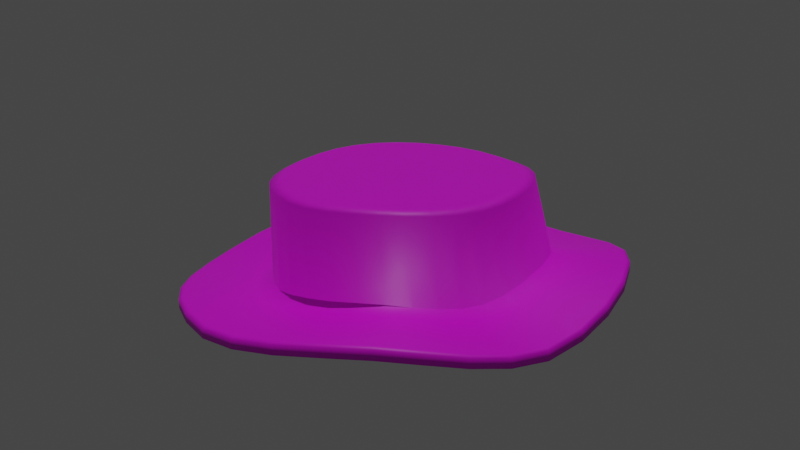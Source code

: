 # Source: plague_hat.blend  (saved by Blender 2.91.10; exported with 4.5.12 LTS)
import bpy
from mathutils import Matrix  # noqa: F401  (used for matrix-valued properties, if any)

bpy.ops.wm.read_factory_settings(use_empty=True)
scene = bpy.context.scene
scene.name = 'Scene'

# ---- collections
col_collection = bpy.data.collections.new('Collection'); scene.collection.children.link(col_collection)

# ---- images (referenced by path relative to the original .blend; pixels are not part of the script)
import os
ASSET_DIR = os.environ.get("B2B_ASSET_DIR", "")  # directory of the original .blend (textures are referenced by path, not embedded)
HERE = os.path.dirname(os.path.abspath(__file__))  # packed textures are extracted next to this script under _unpacked/

def load_image(name, relpath, width, height, colorspace="sRGB"):
    """Load a texture the original file referenced (path relative to the .blend, or extracted next to this script)."""
    p = next((c for c in (os.path.join(HERE, relpath), os.path.join(ASSET_DIR, relpath)) if relpath and os.path.exists(c)), "")
    if p:
        img = bpy.data.images.load(p, check_existing=True)
        img.name = name
    else:  # same state as the original file: an image datablock whose file is absent (Cycles renders it pink)
        img = bpy.data.images.new(name, width, height)
        img.source = "FILE"
        img.filepath = "//" + (relpath or name)
    img.colorspace_settings.name = colorspace
    return img
img_hatplaguetexture_png = load_image('HatPlagueTexture.png', 'textures/HatPlagueTexture.png', 1024, 1024, 'sRGB')

# ---- materials (node trees are filled in below, after node groups)
mat_plaguehatmaterial = bpy.data.materials.new('PlagueHatMaterial')

# ---- material node trees
mat_plaguehatmaterial.use_nodes = True; mat_plaguehatmaterial.node_tree.nodes.clear()
_N = mat_plaguehatmaterial.node_tree.nodes; _L = mat_plaguehatmaterial.node_tree.links
n0 = _N.new('ShaderNodeOutputMaterial'); n0.name = 'Material Output'; n0.location = (300, 300)
n1 = _N.new('ShaderNodeBsdfPrincipled'); n1.name = 'Principled BSDF'; n1.location = (10, 300)
n1.distribution = 'GGX'
n1.subsurface_method = 'BURLEY'
n1.inputs[3].default_value = 1.45
n1.inputs[27].default_value = (0.0, 0.0, 0.0, 1.0)
n1.inputs[28].default_value = 1.0
n2 = _N.new('ShaderNodeTexImage'); n2.name = 'Image Texture'; n2.location = (-280, 280)
n3 = _N.new('ShaderNodeTexImage'); n3.name = 'Image Texture.001'; n3.location = (-280, 280)
n3.image = img_hatplaguetexture_png
_L.new(n1.outputs[0], n0.inputs[0])
_L.new(n3.outputs[0], n1.inputs[0])
n0.is_active_output = True

# ---- world
world_world = bpy.data.worlds.new('World'); scene.world = world_world
world_world.use_nodes = True; world_world.node_tree.nodes.clear()
_N = world_world.node_tree.nodes; _L = world_world.node_tree.links
n0 = _N.new('ShaderNodeOutputWorld'); n0.name = 'World Output'; n0.location = (300, 300)
n1 = _N.new('ShaderNodeBackground'); n1.name = 'Background'; n1.location = (10, 300)
n1.inputs[0].default_value = (0.05088, 0.05088, 0.05088, 1.0)
_L.new(n1.outputs[0], n0.inputs[0])
n0.is_active_output = True
world_world.color = (0.05088, 0.05088, 0.05088)
world_world.use_sun_shadow = False
world_world.sun_shadow_jitter_overblur = 0.0

# ---- cameras
cam_camera = bpy.data.cameras.new('Camera')
cam_camera.clip_end = 100.0
cam_camera.ortho_scale = 7.314

# ---- lights
light_sun = bpy.data.lights.new('Sun', 'SUN')
light_sun.transmission_factor = 0.0
light_sun.energy = 1.0
light_sun.shadow_soft_size = 0.125

# ---- meshes
me_cylinder = bpy.data.meshes.new('Cylinder')
me_cylinder.from_pydata([(-0.0319, 1.229, -0.3798), (0.01179, 1.777, -0.316), (0.3481, 1.739, -0.2857), (0.1745, 1.205, -0.3671), (0.6696, 1.629, -0.313), (0.387, 1.104, -0.3878), (0.9649, 1.455, -0.3775), (0.595, 0.9388, -0.4351), (1.224, 1.228, -0.4471), (0.7591, 0.7791, -0.4751), (1.439, 0.9641, -0.4879), (0.8911, 0.6136, -0.4915), (1.607, 0.689, -0.4558), (0.9929, 0.438, -0.4795), (1.717, 0.401, -0.3967), (1.059, 0.2539, -0.4481), (1.762, 0.09764, -0.3415), (1.085, 0.06147, -0.4226), (1.734, -0.2248, -0.3173), (1.052, -0.1421, -0.4115), (1.63, -0.5641, -0.3415), (0.9429, -0.3569, -0.4342), (1.459, -0.8971, -0.3967), (0.8189, -0.5617, -0.4728), (1.232, -1.196, -0.4558), (0.6809, -0.7425, -0.5046), (0.9619, -1.435, -0.4946), (0.5496, -0.8856, -0.5267), (0.6617, -1.598, -0.5037), (0.4026, -0.9867, -0.541), (0.3367, -1.702, -0.5304), (0.1937, -1.051, -0.5538), (-0.001627, -1.744, -0.571), (-0.01888, -1.077, -0.5766), (-0.3399, -1.718, -0.6089), (-0.2268, -1.06, -0.5941), (-0.6646, -1.624, -0.6256), (-0.4209, -1.0, -0.5998), (-0.9608, -1.46, -0.607), (-0.5873, -0.8994, -0.5846), (-1.193, -1.238, -0.5457), (-0.724, -0.7636, -0.5499), (-1.358, -0.9688, -0.466), (-0.8392, -0.5945, -0.5081), (-1.471, -0.6655, -0.4025), (-0.9622, -0.3909, -0.4722), (-1.549, -0.3408, -0.3828), (-1.066, -0.1933, -0.4434), (-1.602, -0.002927, -0.3987), (-1.107, 0.005757, -0.4415), (-1.614, 0.3355, -0.4345), (-1.08, 0.2026, -0.4566), (-1.563, 0.661, -0.4726), (-0.9891, 0.3972, -0.4829), (-1.434, 0.9607, -0.497), (-0.8778, 0.6006, -0.5137), (-1.222, 1.227, -0.5008), (-0.746, 0.7779, -0.5263), (-0.9569, 1.453, -0.4962), (-0.5812, 0.9249, -0.5119), (-0.6543, 1.628, -0.4517), (-0.3983, 1.047, -0.4776), (-0.3268, 1.738, -0.3821), (-0.2226, 1.169, -0.4224), (0.01178, 1.777, -0.2392), (0.01235, 1.746, -0.2251), (0.342, 1.708, -0.1947), (0.348, 1.739, -0.2083), (0.6573, 1.6, -0.2221), (0.6696, 1.629, -0.2362), (0.9469, 1.429, -0.2863), (0.965, 1.455, -0.3013), (1.201, 1.205, -0.356), (1.224, 1.228, -0.3715), (1.412, 0.9464, -0.3967), (1.439, 0.9642, -0.4125), (1.576, 0.6777, -0.3649), (1.607, 0.6894, -0.3802), (1.685, 0.396, -0.3057), (1.718, 0.4017, -0.3207), (1.729, 0.099, -0.2507), (1.762, 0.09858, -0.265), (1.701, -0.2169, -0.2265), (1.734, -0.2236, -0.2404), (1.6, -0.55, -0.2507), (1.631, -0.5632, -0.265), (1.432, -0.8771, -0.3057), (1.459, -0.8964, -0.3207), (1.209, -1.171, -0.3649), (1.232, -1.195, -0.3802), (0.9436, -1.406, -0.4048), (0.9619, -1.434, -0.4194), (0.6489, -1.568, -0.4159), (0.6617, -1.598, -0.4289), (0.3301, -1.67, -0.4434), (0.3367, -1.702, -0.4558), (-0.001665, -1.711, -0.4841), (-0.001643, -1.744, -0.4968), (-0.3334, -1.686, -0.5219), (-0.3399, -1.719, -0.535), (-0.652, -1.593, -0.5386), (-0.6647, -1.624, -0.552), (-0.9414, -1.433, -0.5192), (-0.9605, -1.461, -0.5328), (-1.167, -1.215, -0.457), (-1.192, -1.238, -0.4706), (-1.328, -0.9508, -0.3774), (-1.357, -0.969, -0.3906), (-1.439, -0.6529, -0.3138), (-1.47, -0.6655, -0.3269), (-1.515, -0.3343, -0.2935), (-1.548, -0.3408, -0.3069), (-1.568, -0.003158, -0.3091), (-1.601, -0.002947, -0.323), (-1.58, 0.329, -0.3448), (-1.613, 0.3355, -0.359), (-1.531, 0.6482, -0.3828), (-1.563, 0.661, -0.3973), (-1.406, 0.9423, -0.4078), (-1.434, 0.9607, -0.422), (-1.198, 1.205, -0.4125), (-1.222, 1.228, -0.4259), (-0.9377, 1.428, -0.4067), (-0.9566, 1.454, -0.4212), (-0.6408, 1.6, -0.3609), (-0.6541, 1.629, -0.3762), (-0.3196, 1.709, -0.2911), (-0.3267, 1.739, -0.306), (-0.03441, 1.315, -0.2497), (-0.04572, 1.191, -0.2124), (0.1484, 1.168, -0.2013), (0.1872, 1.289, -0.2347), (0.3513, 1.067, -0.2221), (0.4147, 1.183, -0.2576), (0.5529, 0.9009, -0.2691), (0.6378, 1.006, -0.3113), (0.7145, 0.7368, -0.3098), (0.8147, 0.8343, -0.3581), (0.8384, 0.5806, -0.324), (0.9567, 0.6572, -0.3777), (0.9336, 0.4137, -0.3135), (1.067, 0.4703, -0.3636), (0.9951, 0.2382, -0.2853), (1.138, 0.275, -0.3271), (1.019, 0.05562, -0.2626), (1.166, 0.07033, -0.2973), (0.9778, -0.1378, -0.2543), (1.137, -0.1468, -0.2847), (0.869, -0.3415, -0.2824), (1.02, -0.3777, -0.3065), (0.7421, -0.5351, -0.3194), (0.88, -0.6007, -0.3536), (0.6119, -0.7042, -0.3479), (0.7311, -0.7965, -0.3906), (0.4901, -0.8378, -0.3669), (0.5881, -0.9514, -0.4154), (0.3664, -0.9304, -0.3797), (0.4326, -1.06, -0.4311), (0.179, -0.9885, -0.3849), (0.2088, -1.129, -0.4464), (-0.02479, -1.013, -0.4037), (-0.02035, -1.157, -0.4728), (-0.2202, -0.9965, -0.4192), (-0.2436, -1.139, -0.4933), (-0.4013, -0.94, -0.4238), (-0.4521, -1.075, -0.5001), (-0.554, -0.8452, -0.409), (-0.63, -0.9671, -0.4826), (-0.6803, -0.7173, -0.3773), (-0.7756, -0.8209, -0.4424), (-0.8047, -0.5521, -0.341), (-0.8972, -0.639, -0.3941), (-0.9373, -0.3605, -0.3062), (-1.029, -0.4197, -0.3528), (-1.044, -0.1771, -0.2768), (-1.142, -0.2071, -0.3208), (-1.085, 0.008713, -0.2732), (-1.189, 0.006086, -0.3191), (-1.055, 0.1934, -0.2863), (-1.159, 0.2163, -0.3367), (-0.9547, 0.3742, -0.311), (-1.063, 0.4233, -0.3659), (-0.8304, 0.5643, -0.342), (-0.9439, 0.6429, -0.4013), (-0.6998, 0.7362, -0.3572), (-0.8019, 0.8335, -0.4155), (-0.5447, 0.8751, -0.3438), (-0.6248, 0.9914, -0.3996), (-0.3813, 1.006, -0.3067), (-0.4294, 1.124, -0.3599), (-0.2236, 1.134, -0.2515), (-0.2412, 1.256, -0.2971), (0.3383, 1.689, -0.3098), (0.01272, 1.726, -0.3391), (0.6495, 1.582, -0.336), (0.9352, 1.412, -0.3985), (1.186, 1.19, -0.467), (1.394, 0.9348, -0.507), (1.557, 0.6695, -0.4759), (1.664, 0.3913, -0.4176), (1.707, 0.09761, -0.3639), (1.68, -0.2147, -0.3405), (1.58, -0.5433, -0.3639), (1.414, -0.8659, -0.4176), (1.194, -1.156, -0.4759), (0.9318, -1.388, -0.5155), (0.6408, -1.548, -0.527), (0.326, -1.649, -0.5543), (-0.001649, -1.69, -0.5943), (-0.3292, -1.665, -0.6313), (-0.6437, -1.573, -0.6474), (-0.9297, -1.415, -0.6287), (-1.153, -1.2, -0.5679), (-1.312, -0.9389, -0.4894), (-1.421, -0.6448, -0.4263), (-1.497, -0.3301, -0.4062), (-1.548, -0.003237, -0.4211), (-1.559, 0.3248, -0.4562), (-1.511, 0.6401, -0.4936), (-1.388, 0.9305, -0.5186), (-1.183, 1.19, -0.5234), (-0.926, 1.41, -0.5173), (-0.6327, 1.58, -0.4718), (-0.3153, 1.688, -0.4033), (0.009646, 1.039, 0.4097), (0.008861, 0.9226, 0.4302), (0.1806, 0.9034, 0.4348), (0.2041, 1.017, 0.4157), (0.3453, 0.8481, 0.4315), (0.3902, 0.9541, 0.4112), (0.4967, 0.7593, 0.4225), (0.5611, 0.8538, 0.3987), (0.6295, 0.6413, 0.413), (0.7105, 0.7207, 0.3848), (0.7385, 0.4994, 0.41), (0.833, 0.5615, 0.3781), (0.8205, 0.3427, 0.4144), (0.9255, 0.3878, 0.3856), (0.8725, 0.1802, 0.4237), (0.9848, 0.2071, 0.3986), (0.8911, 0.01266, 0.4322), (1.006, 0.01908, 0.4101), (0.8748, -0.158, 0.4357), (0.9881, -0.1732, 0.4146), (0.8236, -0.3264, 0.4323), (0.9302, -0.3636, 0.4101), (0.7398, -0.4852, 0.4239), (0.8355, -0.5436, 0.3986), (0.6276, -0.6251, 0.415), (0.7085, -0.703, 0.3858), (0.4926, -0.7374, 0.4115), (0.5556, -0.8314, 0.3792), (0.3393, -0.8193, 0.4115), (0.3827, -0.9239, 0.3791), (0.1728, -0.8703, 0.4091), (0.195, -0.9817, 0.3745), (-0.0004789, -0.8886, 0.403), (-0.0003066, -1.003, 0.3657), (-0.1735, -0.8727, 0.3972), (-0.1956, -0.9852, 0.3578), (-0.3397, -0.8228, 0.3949), (-0.3832, -0.9289, 0.3547), (-0.4928, -0.7405, 0.3972), (-0.5561, -0.8359, 0.3578), (-0.6249, -0.6295, 0.4045), (-0.7034, -0.71, 0.369), (-0.729, -0.4943, 0.4154), (-0.8186, -0.5568, 0.3848), (-0.8053, -0.3404, 0.4226), (-0.9027, -0.3832, 0.396), (-0.8536, -0.1734, 0.4246), (-0.9562, -0.1957, 0.3987), (-0.8731, 0.0005249, 0.4226), (-0.9788, -0.0004867, 0.396), (-0.8619, 0.174, 0.4177), (-0.9681, 0.1948, 0.3892), (-0.817, 0.3414, 0.4125), (-0.92, 0.3836, 0.3818), (-0.7355, 0.4992, 0.4104), (-0.83, 0.5615, 0.378), (-0.6232, 0.641, 0.409), (-0.7036, 0.7211, 0.3766), (-0.4864, 0.7599, 0.4073), (-0.5497, 0.855, 0.3749), (-0.3311, 0.8493, 0.4102), (-0.3747, 0.956, 0.3814), (-0.1638, 0.9044, 0.4202), (-0.1858, 1.018, 0.3959), (0.008909, 0.957, 0.4305), (0.188, 0.937, 0.435), (0.3595, 0.8793, 0.4319), (0.517, 0.787, 0.4228), (0.6546, 0.6646, 0.4133), (0.7674, 0.5178, 0.4103), (0.8521, 0.356, 0.4147), (0.906, 0.1875, 0.424), (0.9255, 0.01298, 0.4325), (0.9085, -0.1646, 0.4359), (0.8554, -0.3395, 0.4325), (0.7685, -0.504, 0.424), (0.6521, -0.6491, 0.415), (0.5118, -0.7659, 0.4114), (0.3525, -0.851, 0.4114), (0.1796, -0.9039, 0.4089), (-0.0001982, -0.9229, 0.4028), (-0.18, -0.9064, 0.3969), (-0.3529, -0.8545, 0.3946), (-0.5121, -0.7689, 0.3969), (-0.6498, -0.6532, 0.4042), (-0.7582, -0.5124, 0.4151), (-0.8373, -0.3528, 0.4223), (-0.8872, -0.1801, 0.4243), (-0.9074, -0.0003149, 0.4223), (-0.8958, 0.1795, 0.4175), (-0.8491, 0.3538, 0.4124), (-0.7644, 0.5178, 0.4103), (-0.648, 0.6648, 0.409), (-0.5063, 0.7878, 0.4074), (-0.3451, 0.8807, 0.4104), (-0.1711, 0.938, 0.4204), (-0.04611, 1.272, -0.3142), (0.006471, 1.708, -0.2753), (0.3327, 1.671, -0.2459), (0.1874, 1.245, -0.2994), (0.6456, 1.565, -0.272), (0.4183, 1.134, -0.3208), (0.932, 1.396, -0.3345), (0.6335, 0.9634, -0.3694), (1.181, 1.177, -0.4022), (0.798, 0.8011, -0.4087), (1.387, 0.9265, -0.4405), (0.9278, 0.6377, -0.4246), (1.545, 0.6659, -0.4103), (1.028, 0.4638, -0.4124), (1.651, 0.3915, -0.3531), (1.096, 0.2748, -0.3803), (1.694, 0.1006, -0.2995), (1.122, 0.0684, -0.3524), (1.667, -0.2116, -0.2758), (1.086, -0.1548, -0.3403), (1.566, -0.5426, -0.2991), (0.973, -0.3841, -0.3653), (1.399, -0.8667, -0.3533), (0.8448, -0.5922, -0.4035), (1.18, -1.154, -0.4115), (0.7056, -0.7749, -0.4358), (0.9214, -1.382, -0.4501), (0.5714, -0.9193, -0.4575), (0.633, -1.537, -0.4612), (0.4164, -1.025, -0.4722), (0.3183, -1.637, -0.4882), (0.1967, -1.095, -0.4872), (-0.007874, -1.677, -0.5283), (-0.02518, -1.121, -0.5105), (-0.3312, -1.652, -0.5651), (-0.2398, -1.104, -0.5284), (-0.639, -1.562, -0.5809), (-0.4384, -1.042, -0.5341), (-0.9174, -1.41, -0.5626), (-0.6079, -0.9402, -0.5189), (-1.135, -1.203, -0.5034), (-0.7483, -0.8024, -0.4843), (-1.292, -0.9465, -0.4256), (-0.8694, -0.6306, -0.4434), (-1.403, -0.6502, -0.3621), (-0.9974, -0.423, -0.4079), (-1.482, -0.3277, -0.3411), (-1.109, -0.213, -0.3786), (-1.535, 0.006629, -0.3565), (-1.155, 0.007952, -0.3776), (-1.546, 0.3358, -0.3918), (-1.125, 0.2239, -0.3941), (-1.498, 0.646, -0.429), (-1.03, 0.4269, -0.4208), (-1.376, 0.9278, -0.453), (-0.9127, 0.63, -0.448), (-1.174, 1.181, -0.4569), (-0.7779, 0.807, -0.459), (-0.9212, 1.398, -0.4512), (-0.6131, 0.9559, -0.4455), (-0.6334, 1.564, -0.4074), (-0.4369, 1.08, -0.4156), (-0.3199, 1.671, -0.3395), (-0.2568, 1.207, -0.3607), (0.01761, 1.709, -0.282), (0.02318, 1.73, -0.3028), (0.3388, 1.695, -0.2735), (0.3337, 1.674, -0.2525), (0.6417, 1.591, -0.3001), (0.6365, 1.57, -0.2791), (0.9252, 1.424, -0.3631), (0.9188, 1.404, -0.3425), (1.179, 1.201, -0.4328), (1.17, 1.184, -0.4118), (1.395, 0.9355, -0.4741), (1.382, 0.9242, -0.4517), (1.564, 0.6592, -0.4417), (1.547, 0.6539, -0.4202), (1.672, 0.378, -0.3825), (1.653, 0.3774, -0.3617), (1.715, 0.08886, -0.3289), (1.695, 0.09144, -0.3081), (1.689, -0.2147, -0.3054), (1.669, -0.2111, -0.2847), (1.591, -0.537, -0.3291), (1.57, -0.5338, -0.3086), (1.426, -0.8589, -0.3833), (1.406, -0.8552, -0.3632), (1.204, -1.152, -0.4425), (1.186, -1.145, -0.4221), (0.9389, -1.389, -0.4828), (0.9249, -1.377, -0.4613), (0.6472, -1.552, -0.4944), (0.6375, -1.536, -0.4731), (0.3344, -1.654, -0.5216), (0.3266, -1.637, -0.5003), (0.006831, -1.695, -0.562), (0.001577, -1.677, -0.5405), (-0.3242, -1.67, -0.5996), (-0.3246, -1.653, -0.5778), (-0.6451, -1.575, -0.6163), (-0.6387, -1.561, -0.5941), (-0.9383, -1.412, -0.5963), (-0.9238, -1.403, -0.5743), (-1.165, -1.192, -0.5336), (-1.145, -1.189, -0.5133), (-1.325, -0.9305, -0.4548), (-1.302, -0.9315, -0.4353), (-1.431, -0.6401, -0.3924), (-1.409, -0.6407, -0.373), (-1.503, -0.3303, -0.3725), (-1.483, -0.3276, -0.3526), (-1.553, -0.007067, -0.3875), (-1.535, -4.196e-05, -0.3676), (-1.564, 0.3195, -0.4227), (-1.547, 0.3268, -0.4026), (-1.517, 0.6358, -0.4605), (-1.499, 0.6386, -0.4399), (-1.393, 0.9297, -0.4858), (-1.377, 0.9243, -0.464), (-1.185, 1.193, -0.4906), (-1.173, 1.181, -0.4685), (-0.922, 1.417, -0.4843), (-0.9148, 1.4, -0.4619), (-0.6206, 1.588, -0.4374), (-0.6201, 1.568, -0.4164), (-0.3002, 1.695, -0.3674), (-0.3044, 1.674, -0.3469), (-0.02221, 1.307, -0.3283), (-0.03426, 1.165, -0.2873), (0.1432, 1.143, -0.2772), (0.1851, 1.284, -0.3145), (0.3303, 1.045, -0.296), (0.4013, 1.182, -0.3364), (0.5212, 0.8812, -0.3399), (0.6195, 1.008, -0.3892), (0.6811, 0.719, -0.3803), (0.7976, 0.8339, -0.4362), (0.8069, 0.5615, -0.395), (0.9443, 0.6498, -0.4564), (0.9041, 0.3911, -0.3843), (1.059, 0.4559, -0.442), (0.9619, 0.218, -0.3553), (1.133, 0.2603, -0.4056), (0.9851, 0.04486, -0.3345), (1.162, 0.06179, -0.3767), (0.9385, -0.1294, -0.3234), (1.135, -0.1449, -0.3646), (0.8328, -0.3168, -0.3494), (1.02, -0.3659, -0.3857), (0.7096, -0.4984, -0.3826), (0.8811, -0.5862, -0.4322), (0.5846, -0.661, -0.4095), (0.7308, -0.7828, -0.4694), (0.4724, -0.7923, -0.4303), (0.5866, -0.9391, -0.4944), (0.3561, -0.8886, -0.4471), (0.4321, -1.047, -0.5101), (0.1746, -0.9383, -0.4471), (0.2125, -1.114, -0.5247), (-0.01805, -0.9628, -0.466), (-0.01249, -1.14, -0.5504), (-0.2065, -0.9487, -0.4818), (-0.2348, -1.121, -0.5707), (-0.3849, -0.8947, -0.4877), (-0.4451, -1.056, -0.5774), (-0.5364, -0.7994, -0.4722), (-0.6267, -0.9458, -0.5596), (-0.6552, -0.6731, -0.4391), (-0.7743, -0.7986, -0.5192), (-0.7737, -0.5175, -0.4061), (-0.8947, -0.6186, -0.4714), (-0.9061, -0.3378, -0.3762), (-1.024, -0.4031, -0.4308), (-1.01, -0.1645, -0.3481), (-1.133, -0.199, -0.3998), (-1.051, 0.006809, -0.3458), (-1.175, 0.002421, -0.3979), (-1.021, 0.1795, -0.3575), (-1.145, 0.2034, -0.4146), (-0.918, 0.3505, -0.378), (-1.052, 0.4064, -0.4432), (-0.7959, 0.5346, -0.4078), (-0.9341, 0.6286, -0.4794), (-0.6704, 0.7082, -0.4262), (-0.7908, 0.8235, -0.4941), (-0.5135, 0.848, -0.4123), (-0.6086, 0.9842, -0.4777), (-0.356, 0.9762, -0.3767), (-0.4056, 1.118, -0.436), (-0.1979, 1.109, -0.323), (-0.2182, 1.249, -0.3734), (0.3333, 1.667, -0.2331), (0.00203, 1.705, -0.2626), (0.6498, 1.558, -0.2596), (0.9364, 1.389, -0.322), (1.183, 1.171, -0.3893), (1.383, 0.9264, -0.4281), (1.539, 0.6729, -0.3979), (1.644, 0.4003, -0.3406), (1.687, 0.1065, -0.287), (1.659, -0.2105, -0.2634), (1.558, -0.5436, -0.2869), (1.393, -0.8663, -0.3405), (1.175, -1.152, -0.3983), (0.9176, -1.378, -0.4374), (0.6298, -1.534, -0.4491), (0.3149, -1.634, -0.4765), (-0.01079, -1.674, -0.5164), (-0.3326, -1.65, -0.5527), (-0.6383, -1.561, -0.5684), (-0.9138, -1.41, -0.5505), (-1.129, -1.202, -0.4914), (-1.286, -0.9448, -0.4138), (-1.397, -0.648, -0.3499), (-1.476, -0.3275, -0.3288), (-1.53, 0.003867, -0.3435), (-1.542, 0.3324, -0.3786), (-1.494, 0.6435, -0.4157), (-1.372, 0.9261, -0.4402), (-1.171, 1.179, -0.445), (-0.9221, 1.394, -0.439), (-0.6385, 1.56, -0.3945), (-0.3268, 1.668, -0.3269), (0.01405, 0.9806, 0.355), (0.01085, 0.9232, 0.3503), (0.1811, 0.9041, 0.3548), (0.1891, 0.9602, 0.3613), (0.3444, 0.8494, 0.3516), (0.3589, 0.9014, 0.3598), (0.4955, 0.7612, 0.3425), (0.5186, 0.8058, 0.3509), (0.629, 0.6428, 0.333), (0.6604, 0.6778, 0.3396), (0.7391, 0.4996, 0.33), (0.7772, 0.5249, 0.334), (0.8216, 0.3416, 0.3345), (0.8659, 0.3596, 0.3404), (0.8735, 0.1784, 0.3437), (0.922, 0.1904, 0.3519), (0.8917, 0.01147, 0.3522), (0.942, 0.0182, 0.3625), (0.8753, -0.1578, 0.3557), (0.9252, -0.1566, 0.3681), (0.8245, -0.325, 0.3524), (0.8707, -0.3335, 0.3659), (0.7412, -0.4832, 0.344), (0.7801, -0.504, 0.3566), (0.6288, -0.6237, 0.335), (0.6588, -0.6554, 0.345), (0.4931, -0.7368, 0.3315), (0.5147, -0.7766, 0.3376), (0.3398, -0.8188, 0.3315), (0.3555, -0.8623, 0.3359), (0.174, -0.8697, 0.3291), (0.1824, -0.9155, 0.3315), (0.001189, -0.888, 0.323), (0.0003623, -0.9348, 0.3235), (-0.1723, -0.8722, 0.3172), (-0.1817, -0.9183, 0.3161), (-0.3393, -0.8221, 0.3149), (-0.3563, -0.866, 0.3132), (-0.4932, -0.7392, 0.3173), (-0.5169, -0.7795, 0.3167), (-0.6258, -0.6273, 0.3245), (-0.6545, -0.6621, 0.3275), (-0.7297, -0.492, 0.3355), (-0.7639, -0.5177, 0.3414), (-0.8052, -0.339, 0.3426), (-0.8443, -0.3535, 0.35), (-0.853, -0.1731, 0.3446), (-0.8948, -0.1787, 0.3502), (-0.8726, -1.953e-05, 0.3426), (-0.9159, 0.0003581, 0.3466), (-0.8617, 0.173, 0.3377), (-0.906, 0.179, 0.3414), (-0.8169, 0.3408, 0.3326), (-0.8604, 0.3548, 0.3369), (-0.7355, 0.4991, 0.3304), (-0.7745, 0.5239, 0.3344), (-0.6232, 0.6411, 0.329), (-0.6551, 0.6749, 0.3328), (-0.486, 0.7602, 0.3273), (-0.5089, 0.8022, 0.3307), (-0.3295, 0.8503, 0.3303), (-0.3403, 0.9011, 0.3345), (-0.1613, 0.9054, 0.3403), (-0.1629, 0.9617, 0.3443), (0.01236, 0.9465, 0.3512), (0.1862, 0.9274, 0.3556), (0.3525, 0.8711, 0.3526), (0.5062, 0.7798, 0.3439), (0.642, 0.6571, 0.3347), (0.7547, 0.5093, 0.3318), (0.8402, 0.3473, 0.3361), (0.8947, 0.1806, 0.3451), (0.9143, 0.01006, 0.3533), (0.8977, -0.1624, 0.3566), (0.8455, -0.3324, 0.3534), (0.7595, -0.4933, 0.3452), (0.6434, -0.6364, 0.3365), (0.5034, -0.7519, 0.3331), (0.3467, -0.8354, 0.3332), (0.1782, -0.8865, 0.3309), (0.002463, -0.9045, 0.325), (-0.1745, -0.8878, 0.3193), (-0.3454, -0.8363, 0.317), (-0.5031, -0.7516, 0.3193), (-0.6397, -0.6375, 0.3264), (-0.7466, -0.5002, 0.3369), (-0.8239, -0.3453, 0.3438), (-0.8726, -0.1772, 0.3457), (-0.8923, -0.001501, 0.3438), (-0.8808, 0.1748, 0.339), (-0.8346, 0.3464, 0.3341), (-0.7511, 0.5083, 0.332), (-0.6366, 0.6531, 0.3306), (-0.4966, 0.7752, 0.329), (-0.3362, 0.8687, 0.3318), (-0.1638, 0.927, 0.3415)], [], [(130, 227, 229, 132), (131, 133, 68, 66), (133, 135, 70, 68), (135, 137, 72, 70), (137, 139, 74, 72), (139, 141, 76, 74), (141, 143, 78, 76), (143, 145, 80, 78), (145, 147, 82, 80), (147, 149, 84, 82), (149, 151, 86, 84), (151, 153, 88, 86), (153, 155, 90, 88), (155, 157, 92, 90), (157, 159, 94, 92), (159, 161, 96, 94), (161, 163, 98, 96), (163, 165, 100, 98), (165, 167, 102, 100), (167, 169, 104, 102), (169, 171, 106, 104), (171, 173, 108, 106), (173, 175, 110, 108), (175, 177, 112, 110), (177, 179, 114, 112), (179, 181, 116, 114), (181, 183, 118, 116), (183, 185, 120, 118), (185, 187, 122, 120), (187, 189, 124, 122), (190, 287, 224, 129), (189, 191, 126, 124), (191, 128, 65, 126), (81, 83, 18, 16), (91, 93, 28, 26), (99, 101, 36, 34), (117, 119, 54, 52), (73, 75, 10, 8), (89, 91, 26, 24), (109, 111, 46, 44), (83, 85, 20, 18), (101, 103, 38, 36), (119, 121, 56, 54), (75, 77, 12, 10), (93, 95, 30, 28), (111, 113, 48, 46), (127, 64, 1, 62), (226, 225, 286, 284, 282, 280, 278, 276, 274, 272, 270, 268, 266, 264, 262, 260, 258, 256, 254, 252, 250, 248, 246, 244, 242, 240, 238, 236, 234, 232, 230, 228), (85, 87, 22, 20), (103, 105, 40, 38), (121, 123, 58, 56), (77, 79, 14, 12), (95, 97, 32, 30), (113, 115, 50, 48), (69, 71, 6, 4), (87, 89, 24, 22), (105, 107, 42, 40), (123, 125, 60, 58), (79, 81, 16, 14), (97, 99, 34, 32), (115, 117, 52, 50), (71, 73, 8, 6), (156, 253, 255, 158), (107, 109, 44, 42), (125, 127, 62, 60), (67, 69, 4, 2), (184, 281, 283, 186), (158, 255, 257, 160), (186, 283, 285, 188), (160, 257, 259, 162), (188, 285, 287, 190), (162, 259, 261, 164), (136, 233, 235, 138), (164, 261, 263, 166), (138, 235, 237, 140), (166, 263, 265, 168), (140, 237, 239, 142), (168, 265, 267, 170), (142, 239, 241, 144), (134, 231, 233, 136), (170, 267, 269, 172), (144, 241, 243, 146), (172, 269, 271, 174), (146, 243, 245, 148), (174, 271, 273, 176), (148, 245, 247, 150), (176, 273, 275, 178), (150, 247, 249, 152), (178, 275, 277, 180), (152, 249, 251, 154), (180, 277, 279, 182), (154, 251, 253, 156), (182, 279, 281, 184), (1, 2, 192, 193), (2, 4, 194, 192), (4, 6, 195, 194), (6, 8, 196, 195), (8, 10, 197, 196), (10, 12, 198, 197), (12, 14, 199, 198), (14, 16, 200, 199), (16, 18, 201, 200), (18, 20, 202, 201), (20, 22, 203, 202), (22, 24, 204, 203), (24, 26, 205, 204), (26, 28, 206, 205), (28, 30, 207, 206), (30, 32, 208, 207), (32, 34, 209, 208), (34, 36, 210, 209), (36, 38, 211, 210), (38, 40, 212, 211), (40, 42, 213, 212), (42, 44, 214, 213), (44, 46, 215, 214), (46, 48, 216, 215), (48, 50, 217, 216), (50, 52, 218, 217), (52, 54, 219, 218), (54, 56, 220, 219), (56, 58, 221, 220), (58, 60, 222, 221), (60, 62, 223, 222), (62, 1, 193, 223), (132, 229, 231, 134), (65, 66, 67, 64), (66, 68, 69, 67), (68, 70, 71, 69), (70, 72, 73, 71), (72, 74, 75, 73), (74, 76, 77, 75), (76, 78, 79, 77), (78, 80, 81, 79), (80, 82, 83, 81), (82, 84, 85, 83), (84, 86, 87, 85), (86, 88, 89, 87), (88, 90, 91, 89), (90, 92, 93, 91), (92, 94, 95, 93), (94, 96, 97, 95), (96, 98, 99, 97), (98, 100, 101, 99), (100, 102, 103, 101), (102, 104, 105, 103), (104, 106, 107, 105), (106, 108, 109, 107), (108, 110, 111, 109), (110, 112, 113, 111), (112, 114, 115, 113), (114, 116, 117, 115), (116, 118, 119, 117), (118, 120, 121, 119), (120, 122, 123, 121), (122, 124, 125, 123), (124, 126, 127, 125), (126, 65, 64, 127), (64, 67, 2, 1), (129, 130, 131, 128), (130, 132, 133, 131), (132, 134, 135, 133), (134, 136, 137, 135), (136, 138, 139, 137), (138, 140, 141, 139), (140, 142, 143, 141), (142, 144, 145, 143), (144, 146, 147, 145), (146, 148, 149, 147), (148, 150, 151, 149), (150, 152, 153, 151), (152, 154, 155, 153), (154, 156, 157, 155), (156, 158, 159, 157), (158, 160, 161, 159), (160, 162, 163, 161), (162, 164, 165, 163), (164, 166, 167, 165), (166, 168, 169, 167), (168, 170, 171, 169), (170, 172, 173, 171), (172, 174, 175, 173), (174, 176, 177, 175), (176, 178, 179, 177), (178, 180, 181, 179), (180, 182, 183, 181), (182, 184, 185, 183), (184, 186, 187, 185), (186, 188, 189, 187), (188, 190, 191, 189), (190, 129, 128, 191), (128, 131, 66, 65), (3, 0, 193, 192), (5, 3, 192, 194), (7, 5, 194, 195), (9, 7, 195, 196), (11, 9, 196, 197), (13, 11, 197, 198), (15, 13, 198, 199), (17, 15, 199, 200), (19, 17, 200, 201), (21, 19, 201, 202), (23, 21, 202, 203), (25, 23, 203, 204), (27, 25, 204, 205), (29, 27, 205, 206), (31, 29, 206, 207), (33, 31, 207, 208), (35, 33, 208, 209), (37, 35, 209, 210), (39, 37, 210, 211), (41, 39, 211, 212), (43, 41, 212, 213), (45, 43, 213, 214), (47, 45, 214, 215), (49, 47, 215, 216), (51, 49, 216, 217), (53, 51, 217, 218), (55, 53, 218, 219), (57, 55, 219, 220), (59, 57, 220, 221), (61, 59, 221, 222), (63, 61, 222, 223), (0, 63, 223, 193), (3, 129, 0), (130, 3, 132), (39, 41, 168), (35, 162, 33), (162, 160, 33), (61, 63, 190), (190, 188, 61), (178, 51, 53), (31, 160, 158), (130, 129, 3), (59, 61, 186), (132, 5, 134), (186, 57, 59), (9, 134, 7), (184, 57, 186), (9, 136, 134), (184, 182, 57), (11, 138, 9), (176, 49, 51), (61, 188, 186), (182, 180, 55), (13, 140, 11), (182, 55, 57), (142, 140, 13), (180, 178, 53), (15, 142, 13), (144, 142, 15), (178, 176, 51), (17, 144, 15), (5, 7, 134), (3, 5, 132), (174, 49, 176), (174, 47, 49), (17, 146, 144), (19, 146, 17), (172, 47, 174), (19, 148, 146), (172, 45, 47), (21, 148, 19), (170, 45, 172), (21, 150, 148), (170, 43, 45), (23, 150, 21), (168, 43, 170), (23, 152, 150), (168, 41, 43), (25, 152, 23), (166, 39, 168), (25, 154, 152), (190, 63, 0), (27, 154, 25), (164, 39, 166), (27, 156, 154), (164, 37, 39), (29, 156, 27), (162, 37, 164), (29, 158, 156), (140, 138, 11), (29, 31, 158), (138, 136, 9), (35, 37, 162), (31, 33, 160), (129, 190, 0), (180, 53, 55), (227, 224, 288, 289), (229, 227, 289, 290), (231, 229, 290, 291), (233, 231, 291, 292), (235, 233, 292, 293), (237, 235, 293, 294), (239, 237, 294, 295), (241, 239, 295, 296), (243, 241, 296, 297), (245, 243, 297, 298), (247, 245, 298, 299), (249, 247, 299, 300), (251, 249, 300, 301), (253, 251, 301, 302), (255, 253, 302, 303), (257, 255, 303, 304), (259, 257, 304, 305), (261, 259, 305, 306), (263, 261, 306, 307), (265, 263, 307, 308), (267, 265, 308, 309), (269, 267, 309, 310), (271, 269, 310, 311), (273, 271, 311, 312), (275, 273, 312, 313), (277, 275, 313, 314), (279, 277, 314, 315), (281, 279, 315, 316), (283, 281, 316, 317), (285, 283, 317, 318), (287, 285, 318, 319), (224, 287, 319, 288), (129, 224, 227, 130), (225, 226, 289, 288), (226, 228, 290, 289), (228, 230, 291, 290), (230, 232, 292, 291), (232, 234, 293, 292), (234, 236, 294, 293), (236, 238, 295, 294), (238, 240, 296, 295), (240, 242, 297, 296), (242, 244, 298, 297), (244, 246, 299, 298), (246, 248, 300, 299), (248, 250, 301, 300), (250, 252, 302, 301), (252, 254, 303, 302), (254, 256, 304, 303), (256, 258, 305, 304), (258, 260, 306, 305), (260, 262, 307, 306), (262, 264, 308, 307), (264, 266, 309, 308), (266, 268, 310, 309), (268, 270, 311, 310), (270, 272, 312, 311), (272, 274, 313, 312), (274, 276, 314, 313), (276, 278, 315, 314), (278, 280, 316, 315), (280, 282, 317, 316), (282, 284, 318, 317), (284, 286, 319, 318), (286, 225, 288, 319), (450, 452, 549, 547), (451, 386, 388, 453), (453, 388, 390, 455), (455, 390, 392, 457), (457, 392, 394, 459), (459, 394, 396, 461), (461, 396, 398, 463), (463, 398, 400, 465), (465, 400, 402, 467), (467, 402, 404, 469), (469, 404, 406, 471), (471, 406, 408, 473), (473, 408, 410, 475), (475, 410, 412, 477), (477, 412, 414, 479), (479, 414, 416, 481), (481, 416, 418, 483), (483, 418, 420, 485), (485, 420, 422, 487), (487, 422, 424, 489), (489, 424, 426, 491), (491, 426, 428, 493), (493, 428, 430, 495), (495, 430, 432, 497), (497, 432, 434, 499), (499, 434, 436, 501), (501, 436, 438, 503), (503, 438, 440, 505), (505, 440, 442, 507), (507, 442, 444, 509), (510, 449, 544, 607), (509, 444, 446, 511), (511, 446, 385, 448), (401, 336, 338, 403), (411, 346, 348, 413), (419, 354, 356, 421), (437, 372, 374, 439), (393, 328, 330, 395), (409, 344, 346, 411), (429, 364, 366, 431), (403, 338, 340, 405), (421, 356, 358, 423), (439, 374, 376, 441), (395, 330, 332, 397), (413, 348, 350, 415), (431, 366, 368, 433), (447, 382, 321, 384), (546, 548, 550, 552, 554, 556, 558, 560, 562, 564, 566, 568, 570, 572, 574, 576, 578, 580, 582, 584, 586, 588, 590, 592, 594, 596, 598, 600, 602, 604, 606, 545), (405, 340, 342, 407), (423, 358, 360, 425), (441, 376, 378, 443), (397, 332, 334, 399), (415, 350, 352, 417), (433, 368, 370, 435), (389, 324, 326, 391), (407, 342, 344, 409), (425, 360, 362, 427), (443, 378, 380, 445), (399, 334, 336, 401), (417, 352, 354, 419), (435, 370, 372, 437), (391, 326, 328, 393), (476, 478, 575, 573), (427, 362, 364, 429), (445, 380, 382, 447), (387, 322, 324, 389), (504, 506, 603, 601), (478, 480, 577, 575), (506, 508, 605, 603), (480, 482, 579, 577), (508, 510, 607, 605), (482, 484, 581, 579), (456, 458, 555, 553), (484, 486, 583, 581), (458, 460, 557, 555), (486, 488, 585, 583), (460, 462, 559, 557), (488, 490, 587, 585), (462, 464, 561, 559), (454, 456, 553, 551), (490, 492, 589, 587), (464, 466, 563, 561), (492, 494, 591, 589), (466, 468, 565, 563), (494, 496, 593, 591), (468, 470, 567, 565), (496, 498, 595, 593), (470, 472, 569, 567), (498, 500, 597, 595), (472, 474, 571, 569), (500, 502, 599, 597), (474, 476, 573, 571), (502, 504, 601, 599), (321, 513, 512, 322), (322, 512, 514, 324), (324, 514, 515, 326), (326, 515, 516, 328), (328, 516, 517, 330), (330, 517, 518, 332), (332, 518, 519, 334), (334, 519, 520, 336), (336, 520, 521, 338), (338, 521, 522, 340), (340, 522, 523, 342), (342, 523, 524, 344), (344, 524, 525, 346), (346, 525, 526, 348), (348, 526, 527, 350), (350, 527, 528, 352), (352, 528, 529, 354), (354, 529, 530, 356), (356, 530, 531, 358), (358, 531, 532, 360), (360, 532, 533, 362), (362, 533, 534, 364), (364, 534, 535, 366), (366, 535, 536, 368), (368, 536, 537, 370), (370, 537, 538, 372), (372, 538, 539, 374), (374, 539, 540, 376), (376, 540, 541, 378), (378, 541, 542, 380), (380, 542, 543, 382), (382, 543, 513, 321), (452, 454, 551, 549), (385, 384, 387, 386), (386, 387, 389, 388), (388, 389, 391, 390), (390, 391, 393, 392), (392, 393, 395, 394), (394, 395, 397, 396), (396, 397, 399, 398), (398, 399, 401, 400), (400, 401, 403, 402), (402, 403, 405, 404), (404, 405, 407, 406), (406, 407, 409, 408), (408, 409, 411, 410), (410, 411, 413, 412), (412, 413, 415, 414), (414, 415, 417, 416), (416, 417, 419, 418), (418, 419, 421, 420), (420, 421, 423, 422), (422, 423, 425, 424), (424, 425, 427, 426), (426, 427, 429, 428), (428, 429, 431, 430), (430, 431, 433, 432), (432, 433, 435, 434), (434, 435, 437, 436), (436, 437, 439, 438), (438, 439, 441, 440), (440, 441, 443, 442), (442, 443, 445, 444), (444, 445, 447, 446), (446, 447, 384, 385), (384, 321, 322, 387), (449, 448, 451, 450), (450, 451, 453, 452), (452, 453, 455, 454), (454, 455, 457, 456), (456, 457, 459, 458), (458, 459, 461, 460), (460, 461, 463, 462), (462, 463, 465, 464), (464, 465, 467, 466), (466, 467, 469, 468), (468, 469, 471, 470), (470, 471, 473, 472), (472, 473, 475, 474), (474, 475, 477, 476), (476, 477, 479, 478), (478, 479, 481, 480), (480, 481, 483, 482), (482, 483, 485, 484), (484, 485, 487, 486), (486, 487, 489, 488), (488, 489, 491, 490), (490, 491, 493, 492), (492, 493, 495, 494), (494, 495, 497, 496), (496, 497, 499, 498), (498, 499, 501, 500), (500, 501, 503, 502), (502, 503, 505, 504), (504, 505, 507, 506), (506, 507, 509, 508), (508, 509, 511, 510), (510, 511, 448, 449), (448, 385, 386, 451), (323, 512, 513, 320), (325, 514, 512, 323), (327, 515, 514, 325), (329, 516, 515, 327), (331, 517, 516, 329), (333, 518, 517, 331), (335, 519, 518, 333), (337, 520, 519, 335), (339, 521, 520, 337), (341, 522, 521, 339), (343, 523, 522, 341), (345, 524, 523, 343), (347, 525, 524, 345), (349, 526, 525, 347), (351, 527, 526, 349), (353, 528, 527, 351), (355, 529, 528, 353), (357, 530, 529, 355), (359, 531, 530, 357), (361, 532, 531, 359), (363, 533, 532, 361), (365, 534, 533, 363), (367, 535, 534, 365), (369, 536, 535, 367), (371, 537, 536, 369), (373, 538, 537, 371), (375, 539, 538, 373), (377, 540, 539, 375), (379, 541, 540, 377), (381, 542, 541, 379), (383, 543, 542, 381), (320, 513, 543, 383), (323, 320, 449), (450, 452, 323), (359, 488, 361), (355, 353, 482), (482, 353, 480), (381, 510, 383), (510, 381, 508), (498, 373, 371), (351, 478, 480), (450, 323, 449), (379, 506, 381), (452, 454, 325), (506, 379, 377), (329, 327, 454), (504, 506, 377), (329, 454, 456), (504, 377, 502), (331, 329, 458), (496, 371, 369), (381, 506, 508), (502, 375, 500), (333, 331, 460), (502, 377, 375), (462, 333, 460), (500, 373, 498), (335, 333, 462), (464, 335, 462), (498, 371, 496), (337, 335, 464), (325, 454, 327), (323, 452, 325), (494, 496, 369), (494, 369, 367), (337, 464, 466), (339, 337, 466), (492, 494, 367), (339, 466, 468), (492, 367, 365), (341, 339, 468), (490, 492, 365), (341, 468, 470), (490, 365, 363), (343, 341, 470), (488, 490, 363), (343, 470, 472), (488, 363, 361), (345, 343, 472), (486, 488, 359), (345, 472, 474), (510, 320, 383), (347, 345, 474), (484, 486, 359), (347, 474, 476), (484, 359, 357), (349, 347, 476), (482, 484, 357), (349, 476, 478), (460, 331, 458), (349, 478, 351), (458, 329, 456), (355, 482, 357), (351, 480, 353), (449, 320, 510), (500, 375, 373), (547, 609, 608, 544), (549, 610, 609, 547), (551, 611, 610, 549), (553, 612, 611, 551), (555, 613, 612, 553), (557, 614, 613, 555), (559, 615, 614, 557), (561, 616, 615, 559), (563, 617, 616, 561), (565, 618, 617, 563), (567, 619, 618, 565), (569, 620, 619, 567), (571, 621, 620, 569), (573, 622, 621, 571), (575, 623, 622, 573), (577, 624, 623, 575), (579, 625, 624, 577), (581, 626, 625, 579), (583, 627, 626, 581), (585, 628, 627, 583), (587, 629, 628, 585), (589, 630, 629, 587), (591, 631, 630, 589), (593, 632, 631, 591), (595, 633, 632, 593), (597, 634, 633, 595), (599, 635, 634, 597), (601, 636, 635, 599), (603, 637, 636, 601), (605, 638, 637, 603), (607, 639, 638, 605), (544, 608, 639, 607), (449, 450, 547, 544), (545, 608, 609, 546), (546, 609, 610, 548), (548, 610, 611, 550), (550, 611, 612, 552), (552, 612, 613, 554), (554, 613, 614, 556), (556, 614, 615, 558), (558, 615, 616, 560), (560, 616, 617, 562), (562, 617, 618, 564), (564, 618, 619, 566), (566, 619, 620, 568), (568, 620, 621, 570), (570, 621, 622, 572), (572, 622, 623, 574), (574, 623, 624, 576), (576, 624, 625, 578), (578, 625, 626, 580), (580, 626, 627, 582), (582, 627, 628, 584), (584, 628, 629, 586), (586, 629, 630, 588), (588, 630, 631, 590), (590, 631, 632, 592), (592, 632, 633, 594), (594, 633, 634, 596), (596, 634, 635, 598), (598, 635, 636, 600), (600, 636, 637, 602), (602, 637, 638, 604), (604, 638, 639, 606), (606, 639, 608, 545)])
me_cylinder.polygons.foreach_set('use_smooth', [True] * 706)
_uv = me_cylinder.uv_layers.new(name='UVMap')
_uv.uv.foreach_set('vector', [0.982, 0.8459, 0.982, 0.9752, 0.9729, 0.9752, 0.9729, 0.8459, 0.982, 0.8355, 0.9729, 0.8355, 0.9729, 0.8355, 0.982, 0.8355, 0.9729, 0.8355, 0.9638, 0.8355, 0.9638, 0.8355, 0.9729, 0.8355, 0.9638, 0.8355, 0.9547, 0.8355, 0.9547, 0.8355, 0.9638, 0.8355, 0.9547, 0.8355, 0.9456, 0.8355, 0.9456, 0.8355, 0.9547, 0.8355, 0.9456, 0.8355, 0.9366, 0.8355, 0.9366, 0.8355, 0.9456, 0.8355, 0.9366, 0.8355, 0.9275, 0.8355, 0.9275, 0.8355, 0.9366, 0.8355, 0.9275, 0.8355, 0.9184, 0.8355, 0.9184, 0.8355, 0.9275, 0.8355, 0.9184, 0.8355, 0.9093, 0.8355, 0.9093, 0.8355, 0.9184, 0.8355, 0.9093, 0.8355, 0.9002, 0.8355, 0.9002, 0.8355, 0.9093, 0.8355, 0.9002, 0.8355, 0.8911, 0.8355, 0.8911, 0.8355, 0.9002, 0.8355, 0.8911, 0.8355, 0.882, 0.8355, 0.882, 0.8355, 0.8911, 0.8355, 0.882, 0.8355, 0.873, 0.8355, 0.873, 0.8355, 0.882, 0.8355, 0.873, 0.8355, 0.8639, 0.8355, 0.8639, 0.8355, 0.873, 0.8355, 0.8639, 0.8355, 0.8548, 0.8355, 0.8548, 0.8355, 0.8639, 0.8355, 0.8548, 0.8355, 0.8457, 0.8355, 0.8457, 0.8355, 0.8548, 0.8355, 0.8457, 0.8355, 0.8366, 0.8355, 0.8366, 0.8355, 0.8457, 0.8355, 0.8366, 0.8355, 0.8275, 0.8355, 0.8275, 0.8355, 0.8366, 0.8355, 0.8275, 0.8355, 0.8184, 0.8355, 0.8184, 0.8355, 0.8275, 0.8355, 0.8184, 0.8355, 0.8094, 0.8355, 0.8094, 0.8355, 0.8184, 0.8355, 0.8094, 0.8355, 0.8003, 0.8355, 0.8003, 0.8355, 0.8094, 0.8355, 0.8003, 0.8355, 0.7912, 0.8355, 0.7912, 0.8355, 0.8003, 0.8355, 0.7912, 0.8355, 0.7821, 0.8355, 0.7821, 0.8355, 0.7912, 0.8355, 0.7821, 0.8355, 0.773, 0.8355, 0.773, 0.8355, 0.7821, 0.8355, 0.773, 0.8355, 0.7639, 0.8355, 0.7639, 0.8355, 0.773, 0.8355, 0.7639, 0.8355, 0.7549, 0.8355, 0.7549, 0.8355, 0.7639, 0.8355, 0.7549, 0.8355, 0.7458, 0.8355, 0.7458, 0.8355, 0.7549, 0.8355, 0.7458, 0.8355, 0.7367, 0.8355, 0.7367, 0.8355, 0.7458, 0.8355, 0.7367, 0.8355, 0.7276, 0.8355, 0.7276, 0.8355, 0.7367, 0.8355, 0.7276, 0.8355, 0.7185, 0.8355, 0.7185, 0.8355, 0.7276, 0.8355, 0.7094, 0.8459, 0.7094, 0.9752, 0.7003, 0.9752, 0.7003, 0.8459, 0.7185, 0.8355, 0.7094, 0.8355, 0.7094, 0.8355, 0.7185, 0.8355, 0.7094, 0.8355, 0.7003, 0.8355, 0.7003, 0.8355, 0.7094, 0.8355, 0.9184, 0.8355, 0.9093, 0.8355, 0.9093, 0.8355, 0.9184, 0.8355, 0.873, 0.8355, 0.8639, 0.8355, 0.8639, 0.8355, 0.873, 0.8355, 0.8366, 0.8355, 0.8275, 0.8355, 0.8275, 0.8355, 0.8366, 0.8355, 0.7549, 0.8355, 0.7458, 0.8355, 0.7458, 0.8355, 0.7549, 0.8355, 0.9547, 0.8355, 0.9456, 0.8355, 0.9456, 0.8355, 0.9547, 0.8355, 0.882, 0.8355, 0.873, 0.8355, 0.873, 0.8355, 0.882, 0.8355, 0.7912, 0.8355, 0.7821, 0.8355, 0.7821, 0.8355, 0.7912, 0.8355, 0.9093, 0.8355, 0.9002, 0.8355, 0.9002, 0.8355, 0.9093, 0.8355, 0.8275, 0.8355, 0.8184, 0.8355, 0.8184, 0.8355, 0.8275, 0.8355, 0.7458, 0.8355, 0.7367, 0.8355, 0.7367, 0.8355, 0.7458, 0.8355, 0.9456, 0.8355, 0.9366, 0.8355, 0.9366, 0.8355, 0.9456, 0.8355, 0.8639, 0.8355, 0.8548, 0.8355, 0.8548, 0.8355, 0.8639, 0.8355, 0.7821, 0.8355, 0.773, 0.8355, 0.773, 0.8355, 0.7821, 0.8355, 0.7094, 0.8355, 0.7003, 0.8355, 0.7003, 0.8355, 0.7094, 0.8355, 0.6628, 0.7309, 0.6393, 0.7877, 0.605, 0.8389, 0.5614, 0.8824, 0.5099, 0.9168, 0.4526, 0.9405, 0.3918, 0.9526, 0.33, 0.9526, 0.2698, 0.9405, 0.2127, 0.9167, 0.1612, 0.8822, 0.1173, 0.8384, 0.08292, 0.7871, 0.05924, 0.7303, 0.04723, 0.6699, 0.04726, 0.6082, 0.05931, 0.5477, 0.08296, 0.4906, 0.1173, 0.4393, 0.161, 0.3956, 0.2122, 0.3612, 0.2692, 0.3376, 0.33, 0.3256, 0.392, 0.3256, 0.4527, 0.3376, 0.5095, 0.3612, 0.5605, 0.3954, 0.604, 0.4391, 0.6386, 0.4907, 0.6625, 0.5481, 0.6746, 0.6087, 0.6747, 0.6705, 0.9002, 0.8355, 0.8911, 0.8355, 0.8911, 0.8355, 0.9002, 0.8355, 0.8184, 0.8355, 0.8094, 0.8355, 0.8094, 0.8355, 0.8184, 0.8355, 0.7367, 0.8355, 0.7276, 0.8355, 0.7276, 0.8355, 0.7367, 0.8355, 0.9366, 0.8355, 0.9275, 0.8355, 0.9275, 0.8355, 0.9366, 0.8355, 0.8548, 0.8355, 0.8457, 0.8355, 0.8457, 0.8355, 0.8548, 0.8355, 0.773, 0.8355, 0.7639, 0.8355, 0.7639, 0.8355, 0.773, 0.8355, 0.9729, 0.8355, 0.9638, 0.8355, 0.9638, 0.8355, 0.9729, 0.8355, 0.8911, 0.8355, 0.882, 0.8355, 0.882, 0.8355, 0.8911, 0.8355, 0.8094, 0.8355, 0.8003, 0.8355, 0.8003, 0.8355, 0.8094, 0.8355, 0.7276, 0.8355, 0.7185, 0.8355, 0.7185, 0.8355, 0.7276, 0.8355, 0.9275, 0.8355, 0.9184, 0.8355, 0.9184, 0.8355, 0.9275, 0.8355, 0.8457, 0.8355, 0.8366, 0.8355, 0.8366, 0.8355, 0.8457, 0.8355, 0.7639, 0.8355, 0.7549, 0.8355, 0.7549, 0.8355, 0.7639, 0.8355, 0.9638, 0.8355, 0.9547, 0.8355, 0.9547, 0.8355, 0.9638, 0.8355, 0.8639, 0.8459, 0.8639, 0.9752, 0.8548, 0.9752, 0.8548, 0.8459, 0.8003, 0.8355, 0.7912, 0.8355, 0.7912, 0.8355, 0.8003, 0.8355, 0.7185, 0.8355, 0.7094, 0.8355, 0.7094, 0.8355, 0.7185, 0.8355, 0.982, 0.8355, 0.9729, 0.8355, 0.9729, 0.8355, 0.982, 0.8355, 0.7367, 0.8459, 0.7367, 0.9752, 0.7276, 0.9752, 0.7276, 0.8459, 0.8548, 0.8459, 0.8548, 0.9752, 0.8457, 0.9752, 0.8457, 0.8459, 0.7276, 0.8459, 0.7276, 0.9752, 0.7185, 0.9752, 0.7185, 0.8459, 0.8457, 0.8459, 0.8457, 0.9752, 0.8366, 0.9752, 0.8366, 0.8459, 0.7185, 0.8459, 0.7185, 0.9752, 0.7094, 0.9752, 0.7094, 0.8459, 0.8366, 0.8459, 0.8366, 0.9752, 0.8275, 0.9752, 0.8275, 0.8459, 0.9547, 0.8459, 0.9547, 0.9752, 0.9456, 0.9752, 0.9456, 0.8459, 0.8275, 0.8459, 0.8275, 0.9752, 0.8184, 0.9752, 0.8184, 0.8459, 0.9456, 0.8459, 0.9456, 0.9752, 0.9366, 0.9752, 0.9366, 0.8459, 0.8184, 0.8459, 0.8184, 0.9752, 0.8094, 0.9752, 0.8094, 0.8459, 0.9366, 0.8459, 0.9366, 0.9752, 0.9275, 0.9752, 0.9275, 0.8459, 0.8094, 0.8459, 0.8094, 0.9752, 0.8003, 0.9752, 0.8003, 0.8459, 0.9275, 0.8459, 0.9275, 0.9752, 0.9184, 0.9752, 0.9184, 0.8459, 0.9638, 0.8459, 0.9638, 0.9752, 0.9547, 0.9752, 0.9547, 0.8459, 0.8003, 0.8459, 0.8003, 0.9752, 0.7912, 0.9752, 0.7912, 0.8459, 0.9184, 0.8459, 0.9184, 0.9752, 0.9093, 0.9752, 0.9093, 0.8459, 0.7912, 0.8459, 0.7912, 0.9752, 0.7821, 0.9752, 0.7821, 0.8459, 0.9093, 0.8459, 0.9093, 0.9752, 0.9002, 0.9752, 0.9002, 0.8459, 0.7821, 0.8459, 0.7821, 0.9752, 0.773, 0.9752, 0.773, 0.8459, 0.9002, 0.8459, 0.9002, 0.9752, 0.8911, 0.9752, 0.8911, 0.8459, 0.773, 0.8459, 0.773, 0.9752, 0.7639, 0.9752, 0.7639, 0.8459, 0.8911, 0.8459, 0.8911, 0.9752, 0.882, 0.9752, 0.882, 0.8459, 0.7639, 0.8459, 0.7639, 0.9752, 0.7549, 0.9752, 0.7549, 0.8459, 0.882, 0.8459, 0.882, 0.9752, 0.873, 0.9752, 0.873, 0.8459, 0.7549, 0.8459, 0.7549, 0.9752, 0.7458, 0.9752, 0.7458, 0.8459, 0.873, 0.8459, 0.873, 0.9752, 0.8639, 0.9752, 0.8639, 0.8459, 0.7458, 0.8459, 0.7458, 0.9752, 0.7367, 0.9752, 0.7367, 0.8459, 0.9911, 0.8355, 0.982, 0.8355, 0.9821, 0.8355, 0.9909, 0.8355, 0.982, 0.8355, 0.9729, 0.8355, 0.973, 0.8355, 0.9818, 0.8355, 0.9729, 0.8355, 0.9638, 0.8355, 0.964, 0.8355, 0.9728, 0.8355, 0.9638, 0.8355, 0.9547, 0.8355, 0.9549, 0.8355, 0.9637, 0.8355, 0.9547, 0.8355, 0.9456, 0.8355, 0.9458, 0.8355, 0.9546, 0.8355, 0.9456, 0.8355, 0.9366, 0.8355, 0.9367, 0.8355, 0.9455, 0.8355, 0.9366, 0.8355, 0.9275, 0.8355, 0.9276, 0.8355, 0.9364, 0.8355, 0.9275, 0.8355, 0.9184, 0.8355, 0.9185, 0.8355, 0.9273, 0.8355, 0.9184, 0.8355, 0.9093, 0.8355, 0.9094, 0.8355, 0.9182, 0.8355, 0.9093, 0.8355, 0.9002, 0.8355, 0.9004, 0.8355, 0.9092, 0.8355, 0.9002, 0.8355, 0.8911, 0.8355, 0.8913, 0.8355, 0.9001, 0.8355, 0.8911, 0.8355, 0.882, 0.8355, 0.8822, 0.8355, 0.891, 0.8355, 0.882, 0.8355, 0.873, 0.8355, 0.8731, 0.8355, 0.8819, 0.8355, 0.873, 0.8355, 0.8639, 0.8355, 0.864, 0.8355, 0.8728, 0.8355, 0.8639, 0.8355, 0.8548, 0.8355, 0.8549, 0.8355, 0.8637, 0.8355, 0.8548, 0.8355, 0.8457, 0.8355, 0.8458, 0.8355, 0.8546, 0.8355, 0.8457, 0.8355, 0.8366, 0.8355, 0.8368, 0.8355, 0.8456, 0.8355, 0.8366, 0.8355, 0.8275, 0.8355, 0.8277, 0.8355, 0.8365, 0.8355, 0.8275, 0.8355, 0.8184, 0.8355, 0.8186, 0.8355, 0.8274, 0.8355, 0.8184, 0.8355, 0.8094, 0.8355, 0.8095, 0.8355, 0.8183, 0.8355, 0.8094, 0.8355, 0.8003, 0.8355, 0.8004, 0.8355, 0.8092, 0.8355, 0.8003, 0.8355, 0.7912, 0.8355, 0.7913, 0.8355, 0.8001, 0.8355, 0.7912, 0.8355, 0.7821, 0.8355, 0.7822, 0.8355, 0.791, 0.8355, 0.7821, 0.8355, 0.773, 0.8355, 0.7732, 0.8355, 0.782, 0.8355, 0.773, 0.8355, 0.7639, 0.8355, 0.7641, 0.8355, 0.7729, 0.8355, 0.7639, 0.8355, 0.7549, 0.8355, 0.755, 0.8355, 0.7638, 0.8355, 0.7549, 0.8355, 0.7458, 0.8355, 0.7459, 0.8355, 0.7547, 0.8355, 0.7458, 0.8355, 0.7367, 0.8355, 0.7368, 0.8355, 0.7456, 0.8355, 0.7367, 0.8355, 0.7276, 0.8355, 0.7277, 0.8355, 0.7365, 0.8355, 0.7276, 0.8355, 0.7185, 0.8355, 0.7187, 0.8355, 0.7275, 0.8355, 0.7185, 0.8355, 0.7094, 0.8355, 0.7096, 0.8355, 0.7184, 0.8355, 0.7094, 0.8355, 0.7003, 0.8355, 0.7005, 0.8355, 0.7093, 0.8355, 0.9729, 0.8459, 0.9729, 0.9752, 0.9638, 0.9752, 0.9638, 0.8459, 0.9911, 0.8355, 0.982, 0.8355, 0.982, 0.8355, 0.9911, 0.8355, 0.982, 0.8355, 0.9729, 0.8355, 0.9729, 0.8355, 0.982, 0.8355, 0.9729, 0.8355, 0.9638, 0.8355, 0.9638, 0.8355, 0.9729, 0.8355, 0.9638, 0.8355, 0.9547, 0.8355, 0.9547, 0.8355, 0.9638, 0.8355, 0.9547, 0.8355, 0.9456, 0.8355, 0.9456, 0.8355, 0.9547, 0.8355, 0.9456, 0.8355, 0.9366, 0.8355, 0.9366, 0.8355, 0.9456, 0.8355, 0.9366, 0.8355, 0.9275, 0.8355, 0.9275, 0.8355, 0.9366, 0.8355, 0.9275, 0.8355, 0.9184, 0.8355, 0.9184, 0.8355, 0.9275, 0.8355, 0.9184, 0.8355, 0.9093, 0.8355, 0.9093, 0.8355, 0.9184, 0.8355, 0.9093, 0.8355, 0.9002, 0.8355, 0.9002, 0.8355, 0.9093, 0.8355, 0.9002, 0.8355, 0.8911, 0.8355, 0.8911, 0.8355, 0.9002, 0.8355, 0.8911, 0.8355, 0.882, 0.8355, 0.882, 0.8355, 0.8911, 0.8355, 0.882, 0.8355, 0.873, 0.8355, 0.873, 0.8355, 0.882, 0.8355, 0.873, 0.8355, 0.8639, 0.8355, 0.8639, 0.8355, 0.873, 0.8355, 0.8639, 0.8355, 0.8548, 0.8355, 0.8548, 0.8355, 0.8639, 0.8355, 0.8548, 0.8355, 0.8457, 0.8355, 0.8457, 0.8355, 0.8548, 0.8355, 0.8457, 0.8355, 0.8366, 0.8355, 0.8366, 0.8355, 0.8457, 0.8355, 0.8366, 0.8355, 0.8275, 0.8355, 0.8275, 0.8355, 0.8366, 0.8355, 0.8275, 0.8355, 0.8184, 0.8355, 0.8184, 0.8355, 0.8275, 0.8355, 0.8184, 0.8355, 0.8094, 0.8355, 0.8094, 0.8355, 0.8184, 0.8355, 0.8094, 0.8355, 0.8003, 0.8355, 0.8003, 0.8355, 0.8094, 0.8355, 0.8003, 0.8355, 0.7912, 0.8355, 0.7912, 0.8355, 0.8003, 0.8355, 0.7912, 0.8355, 0.7821, 0.8355, 0.7821, 0.8355, 0.7912, 0.8355, 0.7821, 0.8355, 0.773, 0.8355, 0.773, 0.8355, 0.7821, 0.8355, 0.773, 0.8355, 0.7639, 0.8355, 0.7639, 0.8355, 0.773, 0.8355, 0.7639, 0.8355, 0.7549, 0.8355, 0.7549, 0.8355, 0.7639, 0.8355, 0.7549, 0.8355, 0.7458, 0.8355, 0.7458, 0.8355, 0.7549, 0.8355, 0.7458, 0.8355, 0.7367, 0.8355, 0.7367, 0.8355, 0.7458, 0.8355, 0.7367, 0.8355, 0.7276, 0.8355, 0.7276, 0.8355, 0.7367, 0.8355, 0.7276, 0.8355, 0.7185, 0.8355, 0.7185, 0.8355, 0.7276, 0.8355, 0.7185, 0.8355, 0.7094, 0.8355, 0.7094, 0.8355, 0.7185, 0.8355, 0.7094, 0.8355, 0.7003, 0.8355, 0.7003, 0.8355, 0.7094, 0.8355, 0.9911, 0.8355, 0.982, 0.8355, 0.982, 0.8355, 0.9911, 0.8355, 0.9911, 0.8459, 0.982, 0.8459, 0.982, 0.8355, 0.9911, 0.8355, 0.982, 0.8459, 0.9729, 0.8459, 0.9729, 0.8355, 0.982, 0.8355, 0.9729, 0.8459, 0.9638, 0.8459, 0.9638, 0.8355, 0.9729, 0.8355, 0.9638, 0.8459, 0.9547, 0.8459, 0.9547, 0.8355, 0.9638, 0.8355, 0.9547, 0.8459, 0.9456, 0.8459, 0.9456, 0.8355, 0.9547, 0.8355, 0.9456, 0.8459, 0.9366, 0.8459, 0.9366, 0.8355, 0.9456, 0.8355, 0.9366, 0.8459, 0.9275, 0.8459, 0.9275, 0.8355, 0.9366, 0.8355, 0.9275, 0.8459, 0.9184, 0.8459, 0.9184, 0.8355, 0.9275, 0.8355, 0.9184, 0.8459, 0.9093, 0.8459, 0.9093, 0.8355, 0.9184, 0.8355, 0.9093, 0.8459, 0.9002, 0.8459, 0.9002, 0.8355, 0.9093, 0.8355, 0.9002, 0.8459, 0.8911, 0.8459, 0.8911, 0.8355, 0.9002, 0.8355, 0.8911, 0.8459, 0.882, 0.8459, 0.882, 0.8355, 0.8911, 0.8355, 0.882, 0.8459, 0.873, 0.8459, 0.873, 0.8355, 0.882, 0.8355, 0.873, 0.8459, 0.8639, 0.8459, 0.8639, 0.8355, 0.873, 0.8355, 0.8639, 0.8459, 0.8548, 0.8459, 0.8548, 0.8355, 0.8639, 0.8355, 0.8548, 0.8459, 0.8457, 0.8459, 0.8457, 0.8355, 0.8548, 0.8355, 0.8457, 0.8459, 0.8366, 0.8459, 0.8366, 0.8355, 0.8457, 0.8355, 0.8366, 0.8459, 0.8275, 0.8459, 0.8275, 0.8355, 0.8366, 0.8355, 0.8275, 0.8459, 0.8184, 0.8459, 0.8184, 0.8355, 0.8275, 0.8355, 0.8184, 0.8459, 0.8094, 0.8459, 0.8094, 0.8355, 0.8184, 0.8355, 0.8094, 0.8459, 0.8003, 0.8459, 0.8003, 0.8355, 0.8094, 0.8355, 0.8003, 0.8459, 0.7912, 0.8459, 0.7912, 0.8355, 0.8003, 0.8355, 0.7912, 0.8459, 0.7821, 0.8459, 0.7821, 0.8355, 0.7912, 0.8355, 0.7821, 0.8459, 0.773, 0.8459, 0.773, 0.8355, 0.7821, 0.8355, 0.773, 0.8459, 0.7639, 0.8459, 0.7639, 0.8355, 0.773, 0.8355, 0.7639, 0.8459, 0.7549, 0.8459, 0.7549, 0.8355, 0.7639, 0.8355, 0.7549, 0.8459, 0.7458, 0.8459, 0.7458, 0.8355, 0.7549, 0.8355, 0.7458, 0.8459, 0.7367, 0.8459, 0.7367, 0.8355, 0.7458, 0.8355, 0.7367, 0.8459, 0.7276, 0.8459, 0.7276, 0.8355, 0.7367, 0.8355, 0.7276, 0.8459, 0.7185, 0.8459, 0.7185, 0.8355, 0.7276, 0.8355, 0.7185, 0.8459, 0.7094, 0.8459, 0.7094, 0.8355, 0.7185, 0.8355, 0.7094, 0.8459, 0.7003, 0.8459, 0.7003, 0.8355, 0.7094, 0.8355, 0.9911, 0.8355, 0.982, 0.8355, 0.982, 0.8355, 0.9911, 0.8355, 0.6353, 0.2398, 0.6353, 0.2648, 0.5625, 0.272, 0.5625, 0.2327, 0.6401, 0.2153, 0.6353, 0.2398, 0.5625, 0.2327, 0.5702, 0.1941, 0.6497, 0.1923, 0.6401, 0.2153, 0.5702, 0.1941, 0.5852, 0.1578, 0.6636, 0.1715, 0.6497, 0.1923, 0.5852, 0.1578, 0.6071, 0.1251, 0.6812, 0.1538, 0.6636, 0.1715, 0.6071, 0.1251, 0.6349, 0.09729, 0.702, 0.1399, 0.6812, 0.1538, 0.6349, 0.09729, 0.6675, 0.07545, 0.7251, 0.1304, 0.702, 0.1399, 0.6675, 0.07545, 0.7039, 0.0604, 0.7496, 0.1255, 0.7251, 0.1304, 0.7039, 0.0604, 0.7424, 0.05273, 0.7746, 0.1255, 0.7496, 0.1255, 0.7424, 0.05273, 0.7817, 0.05273, 0.7991, 0.1304, 0.7746, 0.1255, 0.7817, 0.05273, 0.8203, 0.0604, 0.8222, 0.1399, 0.7991, 0.1304, 0.8203, 0.0604, 0.8566, 0.07545, 0.8429, 0.1538, 0.8222, 0.1399, 0.8566, 0.07545, 0.8893, 0.09729, 0.8606, 0.1715, 0.8429, 0.1538, 0.8893, 0.09729, 0.9171, 0.1251, 0.8745, 0.1923, 0.8606, 0.1715, 0.9171, 0.1251, 0.939, 0.1578, 0.884, 0.2153, 0.8745, 0.1923, 0.939, 0.1578, 0.954, 0.1941, 0.8889, 0.2398, 0.884, 0.2153, 0.954, 0.1941, 0.9617, 0.2327, 0.8889, 0.2648, 0.8889, 0.2398, 0.9617, 0.2327, 0.9617, 0.272, 0.884, 0.2893, 0.8889, 0.2648, 0.9617, 0.272, 0.954, 0.3105, 0.8745, 0.3124, 0.884, 0.2893, 0.954, 0.3105, 0.939, 0.3469, 0.8606, 0.3332, 0.8745, 0.3124, 0.939, 0.3469, 0.9171, 0.3796, 0.8429, 0.3508, 0.8606, 0.3332, 0.9171, 0.3796, 0.8893, 0.4074, 0.8222, 0.3647, 0.8429, 0.3508, 0.8893, 0.4074, 0.8566, 0.4292, 0.7991, 0.3743, 0.8222, 0.3647, 0.8566, 0.4292, 0.8203, 0.4442, 0.7746, 0.3791, 0.7991, 0.3743, 0.8203, 0.4442, 0.7817, 0.4519, 0.7496, 0.3791, 0.7746, 0.3791, 0.7817, 0.4519, 0.7424, 0.4519, 0.7251, 0.3743, 0.7496, 0.3791, 0.7424, 0.4519, 0.7039, 0.4442, 0.702, 0.3647, 0.7251, 0.3743, 0.7039, 0.4442, 0.6675, 0.4292, 0.6812, 0.3508, 0.702, 0.3647, 0.6675, 0.4292, 0.6349, 0.4074, 0.6636, 0.3332, 0.6812, 0.3508, 0.6349, 0.4074, 0.6071, 0.3796, 0.6497, 0.3124, 0.6636, 0.3332, 0.6071, 0.3796, 0.5852, 0.3469, 0.6401, 0.2893, 0.6497, 0.3124, 0.5852, 0.3469, 0.5702, 0.3105, 0.6353, 0.2648, 0.6401, 0.2893, 0.5702, 0.3105, 0.5625, 0.272, 0.0, 0.0, 0.0, 0.0, 0.0, 0.0, 0.0, 0.0, 0.0, 0.0, 0.0, 0.0, 0.0, 0.0, 0.0, 0.0, 0.0, 0.0, 0.0, 0.0, 0.0, 0.0, 0.0, 0.0, 0.0, 0.0, 0.0, 0.0, 0.0, 0.0, 0.0, 0.0, 0.0, 0.0, 0.0, 0.0, 0.0, 0.0, 0.0, 0.0, 0.0, 0.0, 0.0, 0.0, 0.0, 0.0, 0.0, 0.0, 0.0, 0.0, 0.0, 0.0, 0.0, 0.0, 0.0, 0.0, 0.0, 0.0, 0.0, 0.0, 0.0, 0.0, 0.0, 0.0, 0.0, 0.0, 0.0, 0.0, 0.0, 0.0, 0.0, 0.0, 0.0, 0.0, 0.0, 0.0, 0.0, 0.0, 0.0, 0.0, 0.0, 0.0, 0.0, 0.0, 0.0, 0.0, 0.0, 0.0, 0.0, 0.0, 0.0, 0.0, 0.0, 0.0, 0.0, 0.0, 0.0, 0.0, 0.0, 0.0, 0.0, 0.0, 0.0, 0.0, 0.0, 0.0, 0.0, 0.0, 0.0, 0.0, 0.0, 0.0, 0.0, 0.0, 0.0, 0.0, 0.0, 0.0, 0.0, 0.0, 0.0, 0.0, 0.0, 0.0, 0.0, 0.0, 0.0, 0.0, 0.0, 0.0, 0.0, 0.0, 0.0, 0.0, 0.0, 0.0, 0.0, 0.0, 0.0, 0.0, 0.0, 0.0, 0.0, 0.0, 0.0, 0.0, 0.0, 0.0, 0.0, 0.0, 0.0, 0.0, 0.0, 0.0, 0.0, 0.0, 0.0, 0.0, 0.0, 0.0, 0.0, 0.0, 0.0, 0.0, 0.0, 0.0, 0.0, 0.0, 0.0, 0.0, 0.0, 0.0, 0.0, 0.0, 0.0, 0.0, 0.0, 0.0, 0.0, 0.0, 0.0, 0.0, 0.0, 0.0, 0.0, 0.0, 0.0, 0.0, 0.0, 0.0, 0.0, 0.0, 0.0, 0.0, 0.0, 0.0, 0.0, 0.0, 0.0, 0.0, 0.0, 0.0, 0.0, 0.0, 0.0, 0.0, 0.0, 0.0, 0.0, 0.0, 0.0, 0.0, 0.0, 0.0, 0.0, 0.0, 0.0, 0.0, 0.0, 0.0, 0.0, 0.0, 0.0, 0.0, 0.0, 0.0, 0.0, 0.0, 0.0, 0.0, 0.0, 0.0, 0.0, 0.0, 0.0, 0.0, 0.0, 0.0, 0.0, 0.0, 0.0, 0.0, 0.0, 0.0, 0.0, 0.0, 0.0, 0.0, 0.0, 0.0, 0.0, 0.0, 0.0, 0.0, 0.0, 0.0, 0.0, 0.0, 0.0, 0.0, 0.0, 0.0, 0.0, 0.0, 0.0, 0.0, 0.0, 0.0, 0.0, 0.0, 0.0, 0.0, 0.0, 0.0, 0.0, 0.0, 0.0, 0.0, 0.0, 0.0, 0.0, 0.0, 0.0, 0.0, 0.0, 0.0, 0.0, 0.0, 0.0, 0.0, 0.0, 0.0, 0.0, 0.0, 0.0, 0.0, 0.0, 0.0, 0.0, 0.0, 0.0, 0.0, 0.0, 0.0, 0.0, 0.0, 0.0, 0.0, 0.0, 0.0, 0.0, 0.0, 0.0, 0.0, 0.0, 0.0, 0.0, 0.0, 0.0, 0.0, 0.0, 0.0, 0.0, 0.0, 0.0, 0.0, 0.0, 0.0, 0.0, 0.0, 0.0, 0.0, 0.0, 0.0, 0.0, 0.0, 0.0, 0.0, 0.0, 0.0, 0.0, 0.0, 0.0, 0.0, 0.0, 0.0, 0.0, 0.0, 0.0, 0.0, 0.0, 0.0, 0.0, 0.0, 0.0, 0.0, 0.0, 0.0, 0.0, 0.0, 0.0, 0.0, 0.0, 0.0, 0.0, 0.0, 0.0, 0.0, 0.0, 0.0, 0.0, 0.0, 0.0, 0.0, 0.0, 0.0, 0.0, 0.0, 0.0, 0.0, 0.0, 0.0, 0.0, 0.0, 0.982, 0.9752, 0.9911, 0.9752, 0.9907, 0.9809, 0.9823, 0.9809, 0.9729, 0.9752, 0.982, 0.9752, 0.9816, 0.9809, 0.9733, 0.9809, 0.9638, 0.9752, 0.9729, 0.9752, 0.9725, 0.9809, 0.9642, 0.9809, 0.9547, 0.9752, 0.9638, 0.9752, 0.9635, 0.9809, 0.9551, 0.9809, 0.9456, 0.9752, 0.9547, 0.9752, 0.9544, 0.9809, 0.946, 0.9809, 0.9366, 0.9752, 0.9456, 0.9752, 0.9453, 0.9809, 0.9369, 0.9809, 0.9275, 0.9752, 0.9366, 0.9752, 0.9362, 0.9809, 0.9278, 0.9809, 0.9184, 0.9752, 0.9275, 0.9752, 0.9271, 0.9809, 0.9187, 0.9809, 0.9093, 0.9752, 0.9184, 0.9752, 0.918, 0.9809, 0.9097, 0.9809, 0.9002, 0.9752, 0.9093, 0.9752, 0.9089, 0.9809, 0.9006, 0.9809, 0.8911, 0.9752, 0.9002, 0.9752, 0.8999, 0.9809, 0.8915, 0.9809, 0.882, 0.9752, 0.8911, 0.9752, 0.8908, 0.9809, 0.8824, 0.9809, 0.873, 0.9752, 0.882, 0.9752, 0.8817, 0.9809, 0.8733, 0.9809, 0.8639, 0.9752, 0.873, 0.9752, 0.8726, 0.9809, 0.8642, 0.9809, 0.8548, 0.9752, 0.8639, 0.9752, 0.8635, 0.9809, 0.8551, 0.9809, 0.8457, 0.9752, 0.8548, 0.9752, 0.8544, 0.9809, 0.8461, 0.9809, 0.8366, 0.9752, 0.8457, 0.9752, 0.8453, 0.9809, 0.837, 0.9809, 0.8275, 0.9752, 0.8366, 0.9752, 0.8363, 0.9809, 0.8279, 0.9809, 0.8184, 0.9752, 0.8275, 0.9752, 0.8272, 0.9809, 0.8188, 0.9809, 0.8094, 0.9752, 0.8184, 0.9752, 0.8181, 0.9809, 0.8097, 0.9809, 0.8003, 0.9752, 0.8094, 0.9752, 0.809, 0.9809, 0.8006, 0.9809, 0.7912, 0.9752, 0.8003, 0.9752, 0.7999, 0.9809, 0.7915, 0.9809, 0.7821, 0.9752, 0.7912, 0.9752, 0.7908, 0.9809, 0.7825, 0.9809, 0.773, 0.9752, 0.7821, 0.9752, 0.7817, 0.9809, 0.7734, 0.9809, 0.7639, 0.9752, 0.773, 0.9752, 0.7727, 0.9809, 0.7643, 0.9809, 0.7549, 0.9752, 0.7639, 0.9752, 0.7636, 0.9809, 0.7552, 0.9809, 0.7458, 0.9752, 0.7549, 0.9752, 0.7545, 0.9809, 0.7461, 0.9809, 0.7367, 0.9752, 0.7458, 0.9752, 0.7454, 0.9809, 0.737, 0.9809, 0.7276, 0.9752, 0.7367, 0.9752, 0.7363, 0.9809, 0.728, 0.9809, 0.7185, 0.9752, 0.7276, 0.9752, 0.7272, 0.9809, 0.7189, 0.9809, 0.7094, 0.9752, 0.7185, 0.9752, 0.7182, 0.9809, 0.7098, 0.9809, 0.7003, 0.9752, 0.7094, 0.9752, 0.7091, 0.9809, 0.7007, 0.9809, 0.9911, 0.8459, 0.9911, 0.9752, 0.982, 0.9752, 0.982, 0.8459, 0.6393, 0.7877, 0.6628, 0.7309, 0.6741, 0.734, 0.6495, 0.7933, 0.6628, 0.7309, 0.6747, 0.6705, 0.6866, 0.6711, 0.6741, 0.734, 0.6747, 0.6705, 0.6746, 0.6087, 0.6866, 0.607, 0.6866, 0.6711, 0.6746, 0.6087, 0.6625, 0.5481, 0.6741, 0.5441, 0.6866, 0.607, 0.6625, 0.5481, 0.6386, 0.4907, 0.6495, 0.4848, 0.6741, 0.5441, 0.6386, 0.4907, 0.604, 0.4391, 0.6139, 0.4315, 0.6495, 0.4848, 0.604, 0.4391, 0.5605, 0.3954, 0.5685, 0.3861, 0.6139, 0.4315, 0.5605, 0.3954, 0.5095, 0.3612, 0.5152, 0.3505, 0.5685, 0.3861, 0.5095, 0.3612, 0.4527, 0.3376, 0.4559, 0.3259, 0.5152, 0.3505, 0.4527, 0.3376, 0.392, 0.3256, 0.393, 0.3134, 0.4559, 0.3259, 0.392, 0.3256, 0.33, 0.3256, 0.3289, 0.3134, 0.393, 0.3134, 0.33, 0.3256, 0.2692, 0.3376, 0.266, 0.3259, 0.3289, 0.3134, 0.2692, 0.3376, 0.2122, 0.3612, 0.2067, 0.3505, 0.266, 0.3259, 0.2122, 0.3612, 0.161, 0.3956, 0.1534, 0.3861, 0.2067, 0.3505, 0.161, 0.3956, 0.1173, 0.4393, 0.108, 0.4315, 0.1534, 0.3861, 0.1173, 0.4393, 0.08296, 0.4906, 0.07239, 0.4848, 0.108, 0.4315, 0.08296, 0.4906, 0.05931, 0.5477, 0.04784, 0.5441, 0.07239, 0.4848, 0.05931, 0.5477, 0.04726, 0.6082, 0.03533, 0.607, 0.04784, 0.5441, 0.04726, 0.6082, 0.04723, 0.6699, 0.03533, 0.6711, 0.03533, 0.607, 0.04723, 0.6699, 0.05924, 0.7303, 0.04784, 0.734, 0.03533, 0.6711, 0.05924, 0.7303, 0.08292, 0.7871, 0.07239, 0.7933, 0.04784, 0.734, 0.08292, 0.7871, 0.1173, 0.8384, 0.108, 0.8466, 0.07239, 0.7933, 0.1173, 0.8384, 0.1612, 0.8822, 0.1534, 0.892, 0.108, 0.8466, 0.1612, 0.8822, 0.2127, 0.9167, 0.2067, 0.9276, 0.1534, 0.892, 0.2127, 0.9167, 0.2698, 0.9405, 0.266, 0.9522, 0.2067, 0.9276, 0.2698, 0.9405, 0.33, 0.9526, 0.3289, 0.9647, 0.266, 0.9522, 0.33, 0.9526, 0.3918, 0.9526, 0.393, 0.9647, 0.3289, 0.9647, 0.3918, 0.9526, 0.4526, 0.9405, 0.4559, 0.9522, 0.393, 0.9647, 0.4526, 0.9405, 0.5099, 0.9168, 0.5152, 0.9276, 0.4559, 0.9522, 0.5099, 0.9168, 0.5614, 0.8824, 0.5685, 0.892, 0.5152, 0.9276, 0.5614, 0.8824, 0.605, 0.8389, 0.6139, 0.8466, 0.5685, 0.892, 0.605, 0.8389, 0.6393, 0.7877, 0.6495, 0.7933, 0.6139, 0.8466, 0.982, 0.8459, 0.9729, 0.8459, 0.9729, 0.9752, 0.982, 0.9752, 0.982, 0.8355, 0.982, 0.8355, 0.9729, 0.8355, 0.9729, 0.8355, 0.9729, 0.8355, 0.9729, 0.8355, 0.9638, 0.8355, 0.9638, 0.8355, 0.9638, 0.8355, 0.9638, 0.8355, 0.9547, 0.8355, 0.9547, 0.8355, 0.9547, 0.8355, 0.9547, 0.8355, 0.9456, 0.8355, 0.9456, 0.8355, 0.9456, 0.8355, 0.9456, 0.8355, 0.9366, 0.8355, 0.9366, 0.8355, 0.9366, 0.8355, 0.9366, 0.8355, 0.9275, 0.8355, 0.9275, 0.8355, 0.9275, 0.8355, 0.9275, 0.8355, 0.9184, 0.8355, 0.9184, 0.8355, 0.9184, 0.8355, 0.9184, 0.8355, 0.9093, 0.8355, 0.9093, 0.8355, 0.9093, 0.8355, 0.9093, 0.8355, 0.9002, 0.8355, 0.9002, 0.8355, 0.9002, 0.8355, 0.9002, 0.8355, 0.8911, 0.8355, 0.8911, 0.8355, 0.8911, 0.8355, 0.8911, 0.8355, 0.882, 0.8355, 0.882, 0.8355, 0.882, 0.8355, 0.882, 0.8355, 0.873, 0.8355, 0.873, 0.8355, 0.873, 0.8355, 0.873, 0.8355, 0.8639, 0.8355, 0.8639, 0.8355, 0.8639, 0.8355, 0.8639, 0.8355, 0.8548, 0.8355, 0.8548, 0.8355, 0.8548, 0.8355, 0.8548, 0.8355, 0.8457, 0.8355, 0.8457, 0.8355, 0.8457, 0.8355, 0.8457, 0.8355, 0.8366, 0.8355, 0.8366, 0.8355, 0.8366, 0.8355, 0.8366, 0.8355, 0.8275, 0.8355, 0.8275, 0.8355, 0.8275, 0.8355, 0.8275, 0.8355, 0.8184, 0.8355, 0.8184, 0.8355, 0.8184, 0.8355, 0.8184, 0.8355, 0.8094, 0.8355, 0.8094, 0.8355, 0.8094, 0.8355, 0.8094, 0.8355, 0.8003, 0.8355, 0.8003, 0.8355, 0.8003, 0.8355, 0.8003, 0.8355, 0.7912, 0.8355, 0.7912, 0.8355, 0.7912, 0.8355, 0.7912, 0.8355, 0.7821, 0.8355, 0.7821, 0.8355, 0.7821, 0.8355, 0.7821, 0.8355, 0.773, 0.8355, 0.773, 0.8355, 0.773, 0.8355, 0.773, 0.8355, 0.7639, 0.8355, 0.7639, 0.8355, 0.7639, 0.8355, 0.7639, 0.8355, 0.7549, 0.8355, 0.7549, 0.8355, 0.7549, 0.8355, 0.7549, 0.8355, 0.7458, 0.8355, 0.7458, 0.8355, 0.7458, 0.8355, 0.7458, 0.8355, 0.7367, 0.8355, 0.7367, 0.8355, 0.7367, 0.8355, 0.7367, 0.8355, 0.7276, 0.8355, 0.7276, 0.8355, 0.7276, 0.8355, 0.7276, 0.8355, 0.7185, 0.8355, 0.7185, 0.8355, 0.7094, 0.8459, 0.7003, 0.8459, 0.7003, 0.9752, 0.7094, 0.9752, 0.7185, 0.8355, 0.7185, 0.8355, 0.7094, 0.8355, 0.7094, 0.8355, 0.7094, 0.8355, 0.7094, 0.8355, 0.7003, 0.8355, 0.7003, 0.8355, 0.9184, 0.8355, 0.9184, 0.8355, 0.9093, 0.8355, 0.9093, 0.8355, 0.873, 0.8355, 0.873, 0.8355, 0.8639, 0.8355, 0.8639, 0.8355, 0.8366, 0.8355, 0.8366, 0.8355, 0.8275, 0.8355, 0.8275, 0.8355, 0.7549, 0.8355, 0.7549, 0.8355, 0.7458, 0.8355, 0.7458, 0.8355, 0.9547, 0.8355, 0.9547, 0.8355, 0.9456, 0.8355, 0.9456, 0.8355, 0.882, 0.8355, 0.882, 0.8355, 0.873, 0.8355, 0.873, 0.8355, 0.7912, 0.8355, 0.7912, 0.8355, 0.7821, 0.8355, 0.7821, 0.8355, 0.9093, 0.8355, 0.9093, 0.8355, 0.9002, 0.8355, 0.9002, 0.8355, 0.8275, 0.8355, 0.8275, 0.8355, 0.8184, 0.8355, 0.8184, 0.8355, 0.7458, 0.8355, 0.7458, 0.8355, 0.7367, 0.8355, 0.7367, 0.8355, 0.9456, 0.8355, 0.9456, 0.8355, 0.9366, 0.8355, 0.9366, 0.8355, 0.8639, 0.8355, 0.8639, 0.8355, 0.8548, 0.8355, 0.8548, 0.8355, 0.7821, 0.8355, 0.7821, 0.8355, 0.773, 0.8355, 0.773, 0.8355, 0.7094, 0.8355, 0.7094, 0.8355, 0.7003, 0.8355, 0.7003, 0.8355, 0.6628, 0.7309, 0.6747, 0.6705, 0.6746, 0.6087, 0.6625, 0.5481, 0.6386, 0.4907, 0.604, 0.4391, 0.5605, 0.3954, 0.5095, 0.3612, 0.4527, 0.3376, 0.392, 0.3256, 0.33, 0.3256, 0.2692, 0.3376, 0.2122, 0.3612, 0.161, 0.3956, 0.1173, 0.4393, 0.08296, 0.4906, 0.05931, 0.5477, 0.04726, 0.6082, 0.04723, 0.6699, 0.05924, 0.7303, 0.08292, 0.7871, 0.1173, 0.8384, 0.1612, 0.8822, 0.2127, 0.9167, 0.2698, 0.9405, 0.33, 0.9526, 0.3918, 0.9526, 0.4526, 0.9405, 0.5099, 0.9168, 0.5614, 0.8824, 0.605, 0.8389, 0.6393, 0.7877, 0.9002, 0.8355, 0.9002, 0.8355, 0.8911, 0.8355, 0.8911, 0.8355, 0.8184, 0.8355, 0.8184, 0.8355, 0.8094, 0.8355, 0.8094, 0.8355, 0.7367, 0.8355, 0.7367, 0.8355, 0.7276, 0.8355, 0.7276, 0.8355, 0.9366, 0.8355, 0.9366, 0.8355, 0.9275, 0.8355, 0.9275, 0.8355, 0.8548, 0.8355, 0.8548, 0.8355, 0.8457, 0.8355, 0.8457, 0.8355, 0.773, 0.8355, 0.773, 0.8355, 0.7639, 0.8355, 0.7639, 0.8355, 0.9729, 0.8355, 0.9729, 0.8355, 0.9638, 0.8355, 0.9638, 0.8355, 0.8911, 0.8355, 0.8911, 0.8355, 0.882, 0.8355, 0.882, 0.8355, 0.8094, 0.8355, 0.8094, 0.8355, 0.8003, 0.8355, 0.8003, 0.8355, 0.7276, 0.8355, 0.7276, 0.8355, 0.7185, 0.8355, 0.7185, 0.8355, 0.9275, 0.8355, 0.9275, 0.8355, 0.9184, 0.8355, 0.9184, 0.8355, 0.8457, 0.8355, 0.8457, 0.8355, 0.8366, 0.8355, 0.8366, 0.8355, 0.7639, 0.8355, 0.7639, 0.8355, 0.7549, 0.8355, 0.7549, 0.8355, 0.9638, 0.8355, 0.9638, 0.8355, 0.9547, 0.8355, 0.9547, 0.8355, 0.8639, 0.8459, 0.8548, 0.8459, 0.8548, 0.9752, 0.8639, 0.9752, 0.8003, 0.8355, 0.8003, 0.8355, 0.7912, 0.8355, 0.7912, 0.8355, 0.7185, 0.8355, 0.7185, 0.8355, 0.7094, 0.8355, 0.7094, 0.8355, 0.982, 0.8355, 0.982, 0.8355, 0.9729, 0.8355, 0.9729, 0.8355, 0.7367, 0.8459, 0.7276, 0.8459, 0.7276, 0.9752, 0.7367, 0.9752, 0.8548, 0.8459, 0.8457, 0.8459, 0.8457, 0.9752, 0.8548, 0.9752, 0.7276, 0.8459, 0.7185, 0.8459, 0.7185, 0.9752, 0.7276, 0.9752, 0.8457, 0.8459, 0.8366, 0.8459, 0.8366, 0.9752, 0.8457, 0.9752, 0.7185, 0.8459, 0.7094, 0.8459, 0.7094, 0.9752, 0.7185, 0.9752, 0.8366, 0.8459, 0.8275, 0.8459, 0.8275, 0.9752, 0.8366, 0.9752, 0.9547, 0.8459, 0.9456, 0.8459, 0.9456, 0.9752, 0.9547, 0.9752, 0.8275, 0.8459, 0.8184, 0.8459, 0.8184, 0.9752, 0.8275, 0.9752, 0.9456, 0.8459, 0.9366, 0.8459, 0.9366, 0.9752, 0.9456, 0.9752, 0.8184, 0.8459, 0.8094, 0.8459, 0.8094, 0.9752, 0.8184, 0.9752, 0.9366, 0.8459, 0.9275, 0.8459, 0.9275, 0.9752, 0.9366, 0.9752, 0.8094, 0.8459, 0.8003, 0.8459, 0.8003, 0.9752, 0.8094, 0.9752, 0.9275, 0.8459, 0.9184, 0.8459, 0.9184, 0.9752, 0.9275, 0.9752, 0.9638, 0.8459, 0.9547, 0.8459, 0.9547, 0.9752, 0.9638, 0.9752, 0.8003, 0.8459, 0.7912, 0.8459, 0.7912, 0.9752, 0.8003, 0.9752, 0.9184, 0.8459, 0.9093, 0.8459, 0.9093, 0.9752, 0.9184, 0.9752, 0.7912, 0.8459, 0.7821, 0.8459, 0.7821, 0.9752, 0.7912, 0.9752, 0.9093, 0.8459, 0.9002, 0.8459, 0.9002, 0.9752, 0.9093, 0.9752, 0.7821, 0.8459, 0.773, 0.8459, 0.773, 0.9752, 0.7821, 0.9752, 0.9002, 0.8459, 0.8911, 0.8459, 0.8911, 0.9752, 0.9002, 0.9752, 0.773, 0.8459, 0.7639, 0.8459, 0.7639, 0.9752, 0.773, 0.9752, 0.8911, 0.8459, 0.882, 0.8459, 0.882, 0.9752, 0.8911, 0.9752, 0.7639, 0.8459, 0.7549, 0.8459, 0.7549, 0.9752, 0.7639, 0.9752, 0.882, 0.8459, 0.873, 0.8459, 0.873, 0.9752, 0.882, 0.9752, 0.7549, 0.8459, 0.7458, 0.8459, 0.7458, 0.9752, 0.7549, 0.9752, 0.873, 0.8459, 0.8639, 0.8459, 0.8639, 0.9752, 0.873, 0.9752, 0.7458, 0.8459, 0.7367, 0.8459, 0.7367, 0.9752, 0.7458, 0.9752, 0.9911, 0.8355, 0.9909, 0.8355, 0.9821, 0.8355, 0.982, 0.8355, 0.982, 0.8355, 0.9818, 0.8355, 0.973, 0.8355, 0.9729, 0.8355, 0.9729, 0.8355, 0.9728, 0.8355, 0.964, 0.8355, 0.9638, 0.8355, 0.9638, 0.8355, 0.9637, 0.8355, 0.9549, 0.8355, 0.9547, 0.8355, 0.9547, 0.8355, 0.9546, 0.8355, 0.9458, 0.8355, 0.9456, 0.8355, 0.9456, 0.8355, 0.9455, 0.8355, 0.9367, 0.8355, 0.9366, 0.8355, 0.9366, 0.8355, 0.9364, 0.8355, 0.9276, 0.8355, 0.9275, 0.8355, 0.9275, 0.8355, 0.9273, 0.8355, 0.9185, 0.8355, 0.9184, 0.8355, 0.9184, 0.8355, 0.9182, 0.8355, 0.9094, 0.8355, 0.9093, 0.8355, 0.9093, 0.8355, 0.9092, 0.8355, 0.9004, 0.8355, 0.9002, 0.8355, 0.9002, 0.8355, 0.9001, 0.8355, 0.8913, 0.8355, 0.8911, 0.8355, 0.8911, 0.8355, 0.891, 0.8355, 0.8822, 0.8355, 0.882, 0.8355, 0.882, 0.8355, 0.8819, 0.8355, 0.8731, 0.8355, 0.873, 0.8355, 0.873, 0.8355, 0.8728, 0.8355, 0.864, 0.8355, 0.8639, 0.8355, 0.8639, 0.8355, 0.8637, 0.8355, 0.8549, 0.8355, 0.8548, 0.8355, 0.8548, 0.8355, 0.8546, 0.8355, 0.8458, 0.8355, 0.8457, 0.8355, 0.8457, 0.8355, 0.8456, 0.8355, 0.8368, 0.8355, 0.8366, 0.8355, 0.8366, 0.8355, 0.8365, 0.8355, 0.8277, 0.8355, 0.8275, 0.8355, 0.8275, 0.8355, 0.8274, 0.8355, 0.8186, 0.8355, 0.8184, 0.8355, 0.8184, 0.8355, 0.8183, 0.8355, 0.8095, 0.8355, 0.8094, 0.8355, 0.8094, 0.8355, 0.8092, 0.8355, 0.8004, 0.8355, 0.8003, 0.8355, 0.8003, 0.8355, 0.8001, 0.8355, 0.7913, 0.8355, 0.7912, 0.8355, 0.7912, 0.8355, 0.791, 0.8355, 0.7822, 0.8355, 0.7821, 0.8355, 0.7821, 0.8355, 0.782, 0.8355, 0.7732, 0.8355, 0.773, 0.8355, 0.773, 0.8355, 0.7729, 0.8355, 0.7641, 0.8355, 0.7639, 0.8355, 0.7639, 0.8355, 0.7638, 0.8355, 0.755, 0.8355, 0.7549, 0.8355, 0.7549, 0.8355, 0.7547, 0.8355, 0.7459, 0.8355, 0.7458, 0.8355, 0.7458, 0.8355, 0.7456, 0.8355, 0.7368, 0.8355, 0.7367, 0.8355, 0.7367, 0.8355, 0.7365, 0.8355, 0.7277, 0.8355, 0.7276, 0.8355, 0.7276, 0.8355, 0.7275, 0.8355, 0.7187, 0.8355, 0.7185, 0.8355, 0.7185, 0.8355, 0.7184, 0.8355, 0.7096, 0.8355, 0.7094, 0.8355, 0.7094, 0.8355, 0.7093, 0.8355, 0.7005, 0.8355, 0.7003, 0.8355, 0.9729, 0.8459, 0.9638, 0.8459, 0.9638, 0.9752, 0.9729, 0.9752, 0.9911, 0.8355, 0.9911, 0.8355, 0.982, 0.8355, 0.982, 0.8355, 0.982, 0.8355, 0.982, 0.8355, 0.9729, 0.8355, 0.9729, 0.8355, 0.9729, 0.8355, 0.9729, 0.8355, 0.9638, 0.8355, 0.9638, 0.8355, 0.9638, 0.8355, 0.9638, 0.8355, 0.9547, 0.8355, 0.9547, 0.8355, 0.9547, 0.8355, 0.9547, 0.8355, 0.9456, 0.8355, 0.9456, 0.8355, 0.9456, 0.8355, 0.9456, 0.8355, 0.9366, 0.8355, 0.9366, 0.8355, 0.9366, 0.8355, 0.9366, 0.8355, 0.9275, 0.8355, 0.9275, 0.8355, 0.9275, 0.8355, 0.9275, 0.8355, 0.9184, 0.8355, 0.9184, 0.8355, 0.9184, 0.8355, 0.9184, 0.8355, 0.9093, 0.8355, 0.9093, 0.8355, 0.9093, 0.8355, 0.9093, 0.8355, 0.9002, 0.8355, 0.9002, 0.8355, 0.9002, 0.8355, 0.9002, 0.8355, 0.8911, 0.8355, 0.8911, 0.8355, 0.8911, 0.8355, 0.8911, 0.8355, 0.882, 0.8355, 0.882, 0.8355, 0.882, 0.8355, 0.882, 0.8355, 0.873, 0.8355, 0.873, 0.8355, 0.873, 0.8355, 0.873, 0.8355, 0.8639, 0.8355, 0.8639, 0.8355, 0.8639, 0.8355, 0.8639, 0.8355, 0.8548, 0.8355, 0.8548, 0.8355, 0.8548, 0.8355, 0.8548, 0.8355, 0.8457, 0.8355, 0.8457, 0.8355, 0.8457, 0.8355, 0.8457, 0.8355, 0.8366, 0.8355, 0.8366, 0.8355, 0.8366, 0.8355, 0.8366, 0.8355, 0.8275, 0.8355, 0.8275, 0.8355, 0.8275, 0.8355, 0.8275, 0.8355, 0.8184, 0.8355, 0.8184, 0.8355, 0.8184, 0.8355, 0.8184, 0.8355, 0.8094, 0.8355, 0.8094, 0.8355, 0.8094, 0.8355, 0.8094, 0.8355, 0.8003, 0.8355, 0.8003, 0.8355, 0.8003, 0.8355, 0.8003, 0.8355, 0.7912, 0.8355, 0.7912, 0.8355, 0.7912, 0.8355, 0.7912, 0.8355, 0.7821, 0.8355, 0.7821, 0.8355, 0.7821, 0.8355, 0.7821, 0.8355, 0.773, 0.8355, 0.773, 0.8355, 0.773, 0.8355, 0.773, 0.8355, 0.7639, 0.8355, 0.7639, 0.8355, 0.7639, 0.8355, 0.7639, 0.8355, 0.7549, 0.8355, 0.7549, 0.8355, 0.7549, 0.8355, 0.7549, 0.8355, 0.7458, 0.8355, 0.7458, 0.8355, 0.7458, 0.8355, 0.7458, 0.8355, 0.7367, 0.8355, 0.7367, 0.8355, 0.7367, 0.8355, 0.7367, 0.8355, 0.7276, 0.8355, 0.7276, 0.8355, 0.7276, 0.8355, 0.7276, 0.8355, 0.7185, 0.8355, 0.7185, 0.8355, 0.7185, 0.8355, 0.7185, 0.8355, 0.7094, 0.8355, 0.7094, 0.8355, 0.7094, 0.8355, 0.7094, 0.8355, 0.7003, 0.8355, 0.7003, 0.8355, 0.9911, 0.8355, 0.9911, 0.8355, 0.982, 0.8355, 0.982, 0.8355, 0.9911, 0.8459, 0.9911, 0.8355, 0.982, 0.8355, 0.982, 0.8459, 0.982, 0.8459, 0.982, 0.8355, 0.9729, 0.8355, 0.9729, 0.8459, 0.9729, 0.8459, 0.9729, 0.8355, 0.9638, 0.8355, 0.9638, 0.8459, 0.9638, 0.8459, 0.9638, 0.8355, 0.9547, 0.8355, 0.9547, 0.8459, 0.9547, 0.8459, 0.9547, 0.8355, 0.9456, 0.8355, 0.9456, 0.8459, 0.9456, 0.8459, 0.9456, 0.8355, 0.9366, 0.8355, 0.9366, 0.8459, 0.9366, 0.8459, 0.9366, 0.8355, 0.9275, 0.8355, 0.9275, 0.8459, 0.9275, 0.8459, 0.9275, 0.8355, 0.9184, 0.8355, 0.9184, 0.8459, 0.9184, 0.8459, 0.9184, 0.8355, 0.9093, 0.8355, 0.9093, 0.8459, 0.9093, 0.8459, 0.9093, 0.8355, 0.9002, 0.8355, 0.9002, 0.8459, 0.9002, 0.8459, 0.9002, 0.8355, 0.8911, 0.8355, 0.8911, 0.8459, 0.8911, 0.8459, 0.8911, 0.8355, 0.882, 0.8355, 0.882, 0.8459, 0.882, 0.8459, 0.882, 0.8355, 0.873, 0.8355, 0.873, 0.8459, 0.873, 0.8459, 0.873, 0.8355, 0.8639, 0.8355, 0.8639, 0.8459, 0.8639, 0.8459, 0.8639, 0.8355, 0.8548, 0.8355, 0.8548, 0.8459, 0.8548, 0.8459, 0.8548, 0.8355, 0.8457, 0.8355, 0.8457, 0.8459, 0.8457, 0.8459, 0.8457, 0.8355, 0.8366, 0.8355, 0.8366, 0.8459, 0.8366, 0.8459, 0.8366, 0.8355, 0.8275, 0.8355, 0.8275, 0.8459, 0.8275, 0.8459, 0.8275, 0.8355, 0.8184, 0.8355, 0.8184, 0.8459, 0.8184, 0.8459, 0.8184, 0.8355, 0.8094, 0.8355, 0.8094, 0.8459, 0.8094, 0.8459, 0.8094, 0.8355, 0.8003, 0.8355, 0.8003, 0.8459, 0.8003, 0.8459, 0.8003, 0.8355, 0.7912, 0.8355, 0.7912, 0.8459, 0.7912, 0.8459, 0.7912, 0.8355, 0.7821, 0.8355, 0.7821, 0.8459, 0.7821, 0.8459, 0.7821, 0.8355, 0.773, 0.8355, 0.773, 0.8459, 0.773, 0.8459, 0.773, 0.8355, 0.7639, 0.8355, 0.7639, 0.8459, 0.7639, 0.8459, 0.7639, 0.8355, 0.7549, 0.8355, 0.7549, 0.8459, 0.7549, 0.8459, 0.7549, 0.8355, 0.7458, 0.8355, 0.7458, 0.8459, 0.7458, 0.8459, 0.7458, 0.8355, 0.7367, 0.8355, 0.7367, 0.8459, 0.7367, 0.8459, 0.7367, 0.8355, 0.7276, 0.8355, 0.7276, 0.8459, 0.7276, 0.8459, 0.7276, 0.8355, 0.7185, 0.8355, 0.7185, 0.8459, 0.7185, 0.8459, 0.7185, 0.8355, 0.7094, 0.8355, 0.7094, 0.8459, 0.7094, 0.8459, 0.7094, 0.8355, 0.7003, 0.8355, 0.7003, 0.8459, 0.9911, 0.8355, 0.9911, 0.8355, 0.982, 0.8355, 0.982, 0.8355, 0.6353, 0.2398, 0.5625, 0.2327, 0.5625, 0.272, 0.6353, 0.2648, 0.6401, 0.2153, 0.5702, 0.1941, 0.5625, 0.2327, 0.6353, 0.2398, 0.6497, 0.1923, 0.5852, 0.1578, 0.5702, 0.1941, 0.6401, 0.2153, 0.6636, 0.1715, 0.6071, 0.1251, 0.5852, 0.1578, 0.6497, 0.1923, 0.6812, 0.1538, 0.6349, 0.09729, 0.6071, 0.1251, 0.6636, 0.1715, 0.702, 0.1399, 0.6675, 0.07545, 0.6349, 0.09729, 0.6812, 0.1538, 0.7251, 0.1304, 0.7039, 0.0604, 0.6675, 0.07545, 0.702, 0.1399, 0.7496, 0.1255, 0.7424, 0.05273, 0.7039, 0.0604, 0.7251, 0.1304, 0.7746, 0.1255, 0.7817, 0.05273, 0.7424, 0.05273, 0.7496, 0.1255, 0.7991, 0.1304, 0.8203, 0.0604, 0.7817, 0.05273, 0.7746, 0.1255, 0.8222, 0.1399, 0.8566, 0.07545, 0.8203, 0.0604, 0.7991, 0.1304, 0.8429, 0.1538, 0.8893, 0.09729, 0.8566, 0.07545, 0.8222, 0.1399, 0.8606, 0.1715, 0.9171, 0.1251, 0.8893, 0.09729, 0.8429, 0.1538, 0.8745, 0.1923, 0.939, 0.1578, 0.9171, 0.1251, 0.8606, 0.1715, 0.884, 0.2153, 0.954, 0.1941, 0.939, 0.1578, 0.8745, 0.1923, 0.8889, 0.2398, 0.9617, 0.2327, 0.954, 0.1941, 0.884, 0.2153, 0.8889, 0.2648, 0.9617, 0.272, 0.9617, 0.2327, 0.8889, 0.2398, 0.884, 0.2893, 0.954, 0.3105, 0.9617, 0.272, 0.8889, 0.2648, 0.8745, 0.3124, 0.939, 0.3469, 0.954, 0.3105, 0.884, 0.2893, 0.8606, 0.3332, 0.9171, 0.3796, 0.939, 0.3469, 0.8745, 0.3124, 0.8429, 0.3508, 0.8893, 0.4074, 0.9171, 0.3796, 0.8606, 0.3332, 0.8222, 0.3647, 0.8566, 0.4292, 0.8893, 0.4074, 0.8429, 0.3508, 0.7991, 0.3743, 0.8203, 0.4442, 0.8566, 0.4292, 0.8222, 0.3647, 0.7746, 0.3791, 0.7817, 0.4519, 0.8203, 0.4442, 0.7991, 0.3743, 0.7496, 0.3791, 0.7424, 0.4519, 0.7817, 0.4519, 0.7746, 0.3791, 0.7251, 0.3743, 0.7039, 0.4442, 0.7424, 0.4519, 0.7496, 0.3791, 0.702, 0.3647, 0.6675, 0.4292, 0.7039, 0.4442, 0.7251, 0.3743, 0.6812, 0.3508, 0.6349, 0.4074, 0.6675, 0.4292, 0.702, 0.3647, 0.6636, 0.3332, 0.6071, 0.3796, 0.6349, 0.4074, 0.6812, 0.3508, 0.6497, 0.3124, 0.5852, 0.3469, 0.6071, 0.3796, 0.6636, 0.3332, 0.6401, 0.2893, 0.5702, 0.3105, 0.5852, 0.3469, 0.6497, 0.3124, 0.6353, 0.2648, 0.5625, 0.272, 0.5702, 0.3105, 0.6401, 0.2893, 0.0, 0.0, 0.0, 0.0, 0.0, 0.0, 0.0, 0.0, 0.0, 0.0, 0.0, 0.0, 0.0, 0.0, 0.0, 0.0, 0.0, 0.0, 0.0, 0.0, 0.0, 0.0, 0.0, 0.0, 0.0, 0.0, 0.0, 0.0, 0.0, 0.0, 0.0, 0.0, 0.0, 0.0, 0.0, 0.0, 0.0, 0.0, 0.0, 0.0, 0.0, 0.0, 0.0, 0.0, 0.0, 0.0, 0.0, 0.0, 0.0, 0.0, 0.0, 0.0, 0.0, 0.0, 0.0, 0.0, 0.0, 0.0, 0.0, 0.0, 0.0, 0.0, 0.0, 0.0, 0.0, 0.0, 0.0, 0.0, 0.0, 0.0, 0.0, 0.0, 0.0, 0.0, 0.0, 0.0, 0.0, 0.0, 0.0, 0.0, 0.0, 0.0, 0.0, 0.0, 0.0, 0.0, 0.0, 0.0, 0.0, 0.0, 0.0, 0.0, 0.0, 0.0, 0.0, 0.0, 0.0, 0.0, 0.0, 0.0, 0.0, 0.0, 0.0, 0.0, 0.0, 0.0, 0.0, 0.0, 0.0, 0.0, 0.0, 0.0, 0.0, 0.0, 0.0, 0.0, 0.0, 0.0, 0.0, 0.0, 0.0, 0.0, 0.0, 0.0, 0.0, 0.0, 0.0, 0.0, 0.0, 0.0, 0.0, 0.0, 0.0, 0.0, 0.0, 0.0, 0.0, 0.0, 0.0, 0.0, 0.0, 0.0, 0.0, 0.0, 0.0, 0.0, 0.0, 0.0, 0.0, 0.0, 0.0, 0.0, 0.0, 0.0, 0.0, 0.0, 0.0, 0.0, 0.0, 0.0, 0.0, 0.0, 0.0, 0.0, 0.0, 0.0, 0.0, 0.0, 0.0, 0.0, 0.0, 0.0, 0.0, 0.0, 0.0, 0.0, 0.0, 0.0, 0.0, 0.0, 0.0, 0.0, 0.0, 0.0, 0.0, 0.0, 0.0, 0.0, 0.0, 0.0, 0.0, 0.0, 0.0, 0.0, 0.0, 0.0, 0.0, 0.0, 0.0, 0.0, 0.0, 0.0, 0.0, 0.0, 0.0, 0.0, 0.0, 0.0, 0.0, 0.0, 0.0, 0.0, 0.0, 0.0, 0.0, 0.0, 0.0, 0.0, 0.0, 0.0, 0.0, 0.0, 0.0, 0.0, 0.0, 0.0, 0.0, 0.0, 0.0, 0.0, 0.0, 0.0, 0.0, 0.0, 0.0, 0.0, 0.0, 0.0, 0.0, 0.0, 0.0, 0.0, 0.0, 0.0, 0.0, 0.0, 0.0, 0.0, 0.0, 0.0, 0.0, 0.0, 0.0, 0.0, 0.0, 0.0, 0.0, 0.0, 0.0, 0.0, 0.0, 0.0, 0.0, 0.0, 0.0, 0.0, 0.0, 0.0, 0.0, 0.0, 0.0, 0.0, 0.0, 0.0, 0.0, 0.0, 0.0, 0.0, 0.0, 0.0, 0.0, 0.0, 0.0, 0.0, 0.0, 0.0, 0.0, 0.0, 0.0, 0.0, 0.0, 0.0, 0.0, 0.0, 0.0, 0.0, 0.0, 0.0, 0.0, 0.0, 0.0, 0.0, 0.0, 0.0, 0.0, 0.0, 0.0, 0.0, 0.0, 0.0, 0.0, 0.0, 0.0, 0.0, 0.0, 0.0, 0.0, 0.0, 0.0, 0.0, 0.0, 0.0, 0.0, 0.0, 0.0, 0.0, 0.0, 0.0, 0.0, 0.0, 0.0, 0.0, 0.0, 0.0, 0.0, 0.0, 0.0, 0.0, 0.0, 0.0, 0.0, 0.0, 0.0, 0.0, 0.0, 0.0, 0.0, 0.0, 0.0, 0.0, 0.0, 0.0, 0.0, 0.0, 0.0, 0.0, 0.0, 0.0, 0.0, 0.0, 0.0, 0.0, 0.0, 0.0, 0.0, 0.0, 0.0, 0.0, 0.0, 0.0, 0.0, 0.0, 0.0, 0.0, 0.0, 0.0, 0.0, 0.0, 0.0, 0.0, 0.0, 0.0, 0.0, 0.0, 0.982, 0.9752, 0.9823, 0.9809, 0.9907, 0.9809, 0.9911, 0.9752, 0.9729, 0.9752, 0.9733, 0.9809, 0.9816, 0.9809, 0.982, 0.9752, 0.9638, 0.9752, 0.9642, 0.9809, 0.9725, 0.9809, 0.9729, 0.9752, 0.9547, 0.9752, 0.9551, 0.9809, 0.9635, 0.9809, 0.9638, 0.9752, 0.9456, 0.9752, 0.946, 0.9809, 0.9544, 0.9809, 0.9547, 0.9752, 0.9366, 0.9752, 0.9369, 0.9809, 0.9453, 0.9809, 0.9456, 0.9752, 0.9275, 0.9752, 0.9278, 0.9809, 0.9362, 0.9809, 0.9366, 0.9752, 0.9184, 0.9752, 0.9187, 0.9809, 0.9271, 0.9809, 0.9275, 0.9752, 0.9093, 0.9752, 0.9097, 0.9809, 0.918, 0.9809, 0.9184, 0.9752, 0.9002, 0.9752, 0.9006, 0.9809, 0.9089, 0.9809, 0.9093, 0.9752, 0.8911, 0.9752, 0.8915, 0.9809, 0.8999, 0.9809, 0.9002, 0.9752, 0.882, 0.9752, 0.8824, 0.9809, 0.8908, 0.9809, 0.8911, 0.9752, 0.873, 0.9752, 0.8733, 0.9809, 0.8817, 0.9809, 0.882, 0.9752, 0.8639, 0.9752, 0.8642, 0.9809, 0.8726, 0.9809, 0.873, 0.9752, 0.8548, 0.9752, 0.8551, 0.9809, 0.8635, 0.9809, 0.8639, 0.9752, 0.8457, 0.9752, 0.8461, 0.9809, 0.8544, 0.9809, 0.8548, 0.9752, 0.8366, 0.9752, 0.837, 0.9809, 0.8453, 0.9809, 0.8457, 0.9752, 0.8275, 0.9752, 0.8279, 0.9809, 0.8363, 0.9809, 0.8366, 0.9752, 0.8184, 0.9752, 0.8188, 0.9809, 0.8272, 0.9809, 0.8275, 0.9752, 0.8094, 0.9752, 0.8097, 0.9809, 0.8181, 0.9809, 0.8184, 0.9752, 0.8003, 0.9752, 0.8006, 0.9809, 0.809, 0.9809, 0.8094, 0.9752, 0.7912, 0.9752, 0.7915, 0.9809, 0.7999, 0.9809, 0.8003, 0.9752, 0.7821, 0.9752, 0.7825, 0.9809, 0.7908, 0.9809, 0.7912, 0.9752, 0.773, 0.9752, 0.7734, 0.9809, 0.7817, 0.9809, 0.7821, 0.9752, 0.7639, 0.9752, 0.7643, 0.9809, 0.7727, 0.9809, 0.773, 0.9752, 0.7549, 0.9752, 0.7552, 0.9809, 0.7636, 0.9809, 0.7639, 0.9752, 0.7458, 0.9752, 0.7461, 0.9809, 0.7545, 0.9809, 0.7549, 0.9752, 0.7367, 0.9752, 0.737, 0.9809, 0.7454, 0.9809, 0.7458, 0.9752, 0.7276, 0.9752, 0.728, 0.9809, 0.7363, 0.9809, 0.7367, 0.9752, 0.7185, 0.9752, 0.7189, 0.9809, 0.7272, 0.9809, 0.7276, 0.9752, 0.7094, 0.9752, 0.7098, 0.9809, 0.7182, 0.9809, 0.7185, 0.9752, 0.7003, 0.9752, 0.7007, 0.9809, 0.7091, 0.9809, 0.7094, 0.9752, 0.9911, 0.8459, 0.982, 0.8459, 0.982, 0.9752, 0.9911, 0.9752, 0.6393, 0.7877, 0.6495, 0.7933, 0.6741, 0.734, 0.6628, 0.7309, 0.6628, 0.7309, 0.6741, 0.734, 0.6866, 0.6711, 0.6747, 0.6705, 0.6747, 0.6705, 0.6866, 0.6711, 0.6866, 0.607, 0.6746, 0.6087, 0.6746, 0.6087, 0.6866, 0.607, 0.6741, 0.5441, 0.6625, 0.5481, 0.6625, 0.5481, 0.6741, 0.5441, 0.6495, 0.4848, 0.6386, 0.4907, 0.6386, 0.4907, 0.6495, 0.4848, 0.6139, 0.4315, 0.604, 0.4391, 0.604, 0.4391, 0.6139, 0.4315, 0.5685, 0.3861, 0.5605, 0.3954, 0.5605, 0.3954, 0.5685, 0.3861, 0.5152, 0.3505, 0.5095, 0.3612, 0.5095, 0.3612, 0.5152, 0.3505, 0.4559, 0.3259, 0.4527, 0.3376, 0.4527, 0.3376, 0.4559, 0.3259, 0.393, 0.3134, 0.392, 0.3256, 0.392, 0.3256, 0.393, 0.3134, 0.3289, 0.3134, 0.33, 0.3256, 0.33, 0.3256, 0.3289, 0.3134, 0.266, 0.3259, 0.2692, 0.3376, 0.2692, 0.3376, 0.266, 0.3259, 0.2067, 0.3505, 0.2122, 0.3612, 0.2122, 0.3612, 0.2067, 0.3505, 0.1534, 0.3861, 0.161, 0.3956, 0.161, 0.3956, 0.1534, 0.3861, 0.108, 0.4315, 0.1173, 0.4393, 0.1173, 0.4393, 0.108, 0.4315, 0.07239, 0.4848, 0.08296, 0.4906, 0.08296, 0.4906, 0.07239, 0.4848, 0.04784, 0.5441, 0.05931, 0.5477, 0.05931, 0.5477, 0.04784, 0.5441, 0.03533, 0.607, 0.04726, 0.6082, 0.04726, 0.6082, 0.03533, 0.607, 0.03533, 0.6711, 0.04723, 0.6699, 0.04723, 0.6699, 0.03533, 0.6711, 0.04784, 0.734, 0.05924, 0.7303, 0.05924, 0.7303, 0.04784, 0.734, 0.07239, 0.7933, 0.08292, 0.7871, 0.08292, 0.7871, 0.07239, 0.7933, 0.108, 0.8466, 0.1173, 0.8384, 0.1173, 0.8384, 0.108, 0.8466, 0.1534, 0.892, 0.1612, 0.8822, 0.1612, 0.8822, 0.1534, 0.892, 0.2067, 0.9276, 0.2127, 0.9167, 0.2127, 0.9167, 0.2067, 0.9276, 0.266, 0.9522, 0.2698, 0.9405, 0.2698, 0.9405, 0.266, 0.9522, 0.3289, 0.9647, 0.33, 0.9526, 0.33, 0.9526, 0.3289, 0.9647, 0.393, 0.9647, 0.3918, 0.9526, 0.3918, 0.9526, 0.393, 0.9647, 0.4559, 0.9522, 0.4526, 0.9405, 0.4526, 0.9405, 0.4559, 0.9522, 0.5152, 0.9276, 0.5099, 0.9168, 0.5099, 0.9168, 0.5152, 0.9276, 0.5685, 0.892, 0.5614, 0.8824, 0.5614, 0.8824, 0.5685, 0.892, 0.6139, 0.8466, 0.605, 0.8389, 0.605, 0.8389, 0.6139, 0.8466, 0.6495, 0.7933, 0.6393, 0.7877])
me_cylinder.materials.append(mat_plaguehatmaterial)
me_cylinder.use_remesh_preserve_volume = False
me_cylinder.use_remesh_preserve_attributes = False
me_cylinder.use_mirror_vertex_groups = False
me_cylinder.update()

# ---- objects
ob_camera = bpy.data.objects.new('Camera', cam_camera)
ob_plaguehat = bpy.data.objects.new('PlagueHat', me_cylinder)
ob_sun = bpy.data.objects.new('Sun', light_sun)

# ---- transforms, parenting, visibility, modifiers, constraints
ob_camera.location = (8.185, -0.1921, 2.865)
ob_camera.rotation_euler = (1.234, 0.007873, 7.828)
ob_camera.lock_rotations_4d = False
ob_camera.empty_display_type = 'ARROWS'
ob_camera.color = (0.0, 0.0, 0.0, 0.0)
ob_camera.display_type = 'WIRE'
ob_camera.lineart.crease_threshold = 0.0
ob_plaguehat.location = (0.0, 0.0, 0.0)
ob_plaguehat.lineart.crease_threshold = 0.0
ob_sun.location = (24.34, -32.56, 16.32)
ob_sun.lineart.crease_threshold = 0.0

# ---- collection membership
col_collection.objects.link(ob_camera)
col_collection.objects.link(ob_plaguehat)
col_collection.objects.link(ob_sun)

# ---- scene / render settings (as saved in the file)
scene.camera = ob_camera
scene.frame_start = 1; scene.frame_end = 250; scene.frame_set(1)
scene.render.engine = 'CYCLES'
scene.cycles.use_denoising = False
scene.cycles.samples = 128
scene.cycles.sampling_pattern = 'TABULATED_SOBOL'
scene.cycles.use_adaptive_sampling = False
scene.cycles.use_light_tree = False
scene.cycles.bake_type = 'NORMAL'
scene.view_settings.view_transform = 'Filmic'
bpy.context.view_layer.update()
